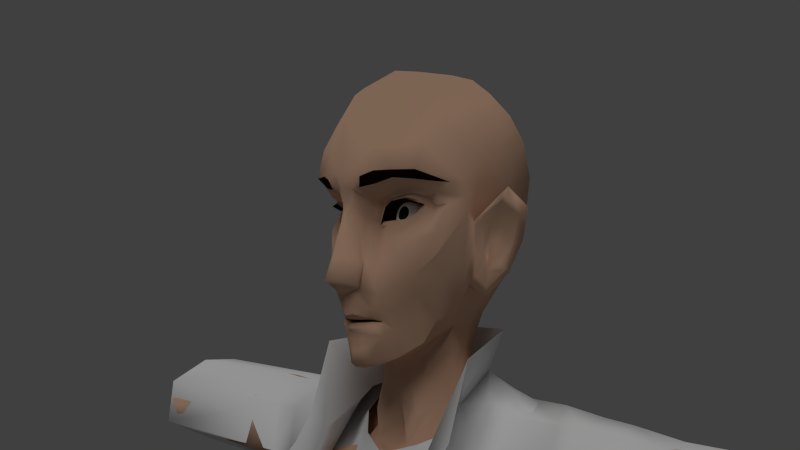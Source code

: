 # Source: JeanLuc12.blend  (saved by Blender 2.72.0; exported with 4.5.12 LTS)
import bpy
from mathutils import Matrix  # noqa: F401  (used for matrix-valued properties, if any)

bpy.ops.wm.read_factory_settings(use_empty=True)
scene = bpy.context.scene
scene.name = 'Scene'

# ---- collections
col_collection_1 = bpy.data.collections.new('Collection 1'); scene.collection.children.link(col_collection_1)

# ---- materials (node trees are filled in below, after node groups)
mat_sclere = bpy.data.materials.new('sclere')
mat_sclere.alpha_threshold = 0.0
mat_sclere.roughness = 0.5
mat_pupille = bpy.data.materials.new('Pupille')
mat_pupille.alpha_threshold = 0.0
mat_pupille.roughness = 0.5
mat_lapeaudejeanluc = bpy.data.materials.new('lapeaudeJeanLuc')
mat_lapeaudejeanluc.alpha_threshold = 0.0
mat_lapeaudejeanluc.roughness = 0.5
mat_lespoilsdejeanluc = bpy.data.materials.new('lespoilsdeJeanLuc')
mat_lespoilsdejeanluc.alpha_threshold = 0.0
mat_lespoilsdejeanluc.roughness = 0.5

# ---- material node trees
mat_sclere.use_nodes = True; mat_sclere.node_tree.nodes.clear()
_N = mat_sclere.node_tree.nodes; _L = mat_sclere.node_tree.links
n0 = _N.new('ShaderNodeOutputMaterial'); n0.name = 'Material Output'; n0.location = (300, 300)
n1 = _N.new('ShaderNodeBsdfDiffuse'); n1.name = 'Diffuse BSDF'; n1.location = (10, 300)
n1.inputs[0].default_value = (1.0, 1.0, 1.0, 1.0)
_L.new(n1.outputs[0], n0.inputs[0])
n0.is_active_output = True
mat_pupille.use_nodes = True; mat_pupille.node_tree.nodes.clear()
_N = mat_pupille.node_tree.nodes; _L = mat_pupille.node_tree.links
n0 = _N.new('ShaderNodeOutputMaterial'); n0.name = 'Material Output'; n0.location = (300, 300)
n1 = _N.new('ShaderNodeBsdfDiffuse'); n1.name = 'Diffuse BSDF'; n1.location = (10, 300)
n1.inputs[0].default_value = (0.005521, 0.02721, 0.0169, 1.0)
_L.new(n1.outputs[0], n0.inputs[0])
n0.is_active_output = True
mat_lapeaudejeanluc.use_nodes = True; mat_lapeaudejeanluc.node_tree.nodes.clear()
_N = mat_lapeaudejeanluc.node_tree.nodes; _L = mat_lapeaudejeanluc.node_tree.links
n0 = _N.new('ShaderNodeOutputMaterial'); n0.name = 'Material Output'; n0.location = (874, 285)
n1 = _N.new('ShaderNodeBsdfToon'); n1.name = 'Toon BSDF'; n1.location = (93, 490)
n1.inputs[0].default_value = (0.7253, 0.4505, 0.3074, 1.0)
n1.inputs[1].default_value = 0.8245
_L.new(n1.outputs[0], n0.inputs[0])
n0.is_active_output = True
mat_lespoilsdejeanluc.use_nodes = True; mat_lespoilsdejeanluc.node_tree.nodes.clear()
_N = mat_lespoilsdejeanluc.node_tree.nodes; _L = mat_lespoilsdejeanluc.node_tree.links
n0 = _N.new('ShaderNodeOutputMaterial'); n0.name = 'Material Output'; n0.location = (300, 300)
n1 = _N.new('ShaderNodeBsdfDiffuse'); n1.name = 'Diffuse BSDF'; n1.location = (100, 300)
n1.inputs[0].default_value = (0.01341, 0.005069, 0.003096, 1.0)
_L.new(n1.outputs[0], n0.inputs[0])
n0.is_active_output = True

# ---- world
world_world = bpy.data.worlds.new('World'); scene.world = world_world
world_world.color = (0.05088, 0.05088, 0.05088)
world_world.use_sun_shadow = False
world_world.sun_shadow_jitter_overblur = 0.0
world_world.cycles.sampling_method = 'MANUAL'
world_world.cycles.sample_map_resolution = 256

# ---- cameras
cam_camera = bpy.data.cameras.new('Camera')
cam_camera.clip_end = 100.0
cam_camera.lens = 35.0
cam_camera.sensor_width = 32.0
cam_camera.sensor_height = 18.0
cam_camera.ortho_scale = 7.314
cam_camera.dof.focus_distance = 0.0

# ---- lights
light_lamp = bpy.data.lights.new('Lamp', 'SUN')
light_lamp.transmission_factor = 0.0
light_lamp.cutoff_distance = 30.0
light_lamp.angle = 0.8524
light_lamp.energy = 1.0
light_lamp.shadow_buffer_clip_start = 1.001
light_lamp.shadow_soft_size = 0.454
light_lamp.shadow_cascade_max_distance = 1000.0
light_lamp.cycles.use_multiple_importance_sampling = False

# ---- meshes
me_torus_002 = bpy.data.meshes.new('Torus.002')
me_torus_002.from_pydata([(0.9846, -0.01697, -4.163), (0.0, -0.9756, -4.181), (0.9593, -0.654, -4.158), (0.4326, 0.2536, -4.18), (0.6776, -0.9228, -4.18), (1.177, 0.07468, -4.859), (0.0, 0.4614, -4.704), (0.0, -0.9698, -4.679), (1.251, -0.3489, -4.799), (0.3541, -1.04, -4.722), (0.804, -0.8455, -4.821), (0.4838, 0.351, -4.689), (0.5054, -0.9739, -4.719), (0.08662, -0.02388, -5.782), (0.0, 0.4017, -5.339), (0.0, -0.809, -5.547), (0.04587, -0.4295, -5.646), (0.1891, -0.9221, -5.303), (0.1611, -1.002, -4.658), (0.5161, 0.4057, -5.097), (0.1615, -1.003, -4.186), (0.3597, -1.006, -5.043), (0.03043, -0.000293, -5.667), (0.0, 0.4428, -5.067), (0.2726, -1.004, -4.981), (0.0, -0.9214, -5.32), (0.1704, -0.9643, -5.2), (0.0, -0.9676, -4.966), (0.4162, -1.017, -5.123), (0.2304, -0.8211, -5.332), (0.07986, 0.1936, -5.531), (0.8422, 0.2824, -5.386), (0.1132, -0.7959, -5.502), (0.0318, -0.4154, -5.613), (0.2639, 0.1691, -5.724), (0.1633, 0.3634, -5.381), (0.8113, 0.251, -4.795), (0.6609, 0.1447, -4.176), (0.1701, 0.4466, -5.043), (0.1429, 0.4334, -4.691), (0.1682, 0.3304, -4.203), (0.0, -0.413, -5.607), (0.05929, -0.7984, -5.5), (0.0, 0.005499, -5.651), (0.0, 0.1776, -5.525), (0.05906, -0.9344, -5.335), (0.126, -0.9921, -4.988), (0.4132, 0.3031, -4.412), (0.0, -0.9737, -4.419), (1.243, -0.3867, -4.759), (0.8263, -0.758, -4.7), (0.6479, -0.9211, -4.643), (1.001, -0.6908, -4.48), (0.6264, -0.8966, -4.459), (1.189, -0.371, -4.48), (1.077, 0.1689, -5.524), (1.247, -0.3251, -5.249), (0.4816, -1.074, -5.409), (0.9784, -0.8612, -5.251), (0.3978, 0.1517, -5.858), (0.07114, -0.03259, -5.881), (0.04766, -0.4246, -5.71), (0.2818, -0.8659, -5.469), (0.1237, -0.7842, -5.619), (0.0, 0.3689, -4.153), (1.149, -0.301, -4.168), (0.413, -1.067, -4.172), (0.8914, -0.6736, -4.425), (0.5854, -0.9445, -4.411), (1.123, 0.02712, -4.418), (0.0, 0.4159, -4.421), (0.3847, -1.061, -4.406), (1.23, -0.3106, -4.431), (0.7155, 0.1962, -4.405), (0.1614, -1.003, -4.406), (0.1643, 0.3792, -4.417), (1.002, -0.8609, -5.734), (1.285, -0.3255, -5.669), (0.08694, -0.0723, -6.396), (1.069, 0.08349, -6.041), (0.07496, -0.4204, -5.88), (0.1771, -0.7756, -5.877), (0.3326, 0.1237, -6.129), (0.2994, -0.922, -5.786), (0.5481, -0.9985, -5.739), (0.996, -0.9651, -10.6), (1.229, -0.5251, -10.6), (0.2203, -0.317, -10.64), (1.061, -0.1568, -10.62), (0.231, -0.6031, -10.61), (0.3161, -0.895, -10.61), (0.4455, -0.1283, -10.63), (0.4174, -1.015, -10.6), (0.6217, -1.032, -10.6), (0.3488, 0.0445, -7.636), (0.9338, -0.02094, -7.94), (0.5249, -1.075, -7.716), (0.2847, -0.9435, -7.462), (0.1778, -0.8031, -7.395), (0.1204, -0.4625, -7.337), (0.2013, -0.1387, -7.499), (1.231, -0.5171, -7.868), (0.8844, -0.829, -7.687), (0.9648, -0.02577, -8.728), (0.3189, -0.961, -9.302), (0.1142, -0.8255, -9.347), (0.1514, -0.4967, -9.244), (0.901, -0.7893, -8.903), (0.3972, -0.01475, -8.546), (0.5638, -0.9382, -9.092), (0.2427, -0.1909, -8.678), (1.088, -0.421, -8.74), (0.355, 0.00579, -7.935), (0.5824, -1.041, -8.36), (0.1986, -0.1504, -8.094), (1.185, -0.3893, -8.157), (0.9484, -0.02691, -8.326), (0.3612, -0.9517, -8.216), (0.257, -0.8137, -8.237), (0.223, -0.4787, -8.175), (0.8978, -0.7964, -8.211), (0.3583, 0.07736, -7.783), (0.5331, -0.9715, -7.865), (0.2184, -0.1383, -7.747), (1.136, -0.3798, -7.97), (0.9403, 0.02729, -8.179), (0.3933, -0.9471, -7.706), (0.2619, -0.8078, -7.638), (0.2181, -0.4697, -7.593), (0.8879, -0.889, -7.958), (0.9568, 0.04349, -8.641), (0.3781, -0.9145, -8.915), (0.2079, -0.8197, -9.125), (0.2295, -0.4879, -8.621), (0.9135, -0.7597, -8.57), (0.3412, 0.07509, -8.315), (0.66, -0.9478, -8.659), (0.273, -0.1628, -8.526), (1.124, -0.4118, -8.445)], [], [(78, 80, 61, 60), (35, 14, 23, 38), (12, 9, 24, 21), (58, 76, 77, 56), (18, 7, 27, 46), (58, 10, 28, 57), (46, 27, 25, 45), (21, 24, 26, 17), (39, 11, 19, 38), (21, 17, 29, 28), (21, 28, 10, 12), (31, 36, 5, 55), (31, 19, 11, 36), (26, 45, 42, 17), (45, 25, 15, 42), (24, 46, 45, 26), (16, 32, 42, 33), (9, 18, 46, 24), (31, 34, 30, 35), (34, 13, 22, 30), (13, 16, 33, 22), (6, 39, 38, 23), (31, 35, 38, 19), (42, 32, 29, 17), (42, 15, 41, 33), (22, 33, 41, 43), (30, 22, 43, 44), (35, 30, 44, 14), (59, 34, 31, 55), (60, 13, 34, 59), (61, 16, 13, 60), (62, 29, 32, 63), (63, 32, 16, 61), (12, 10, 50, 51), (10, 8, 49, 50), (50, 52, 53, 51), (49, 54, 52, 50), (57, 84, 76, 58), (8, 10, 58, 56), (5, 8, 56, 55), (56, 77, 79, 55), (61, 80, 81, 63), (82, 78, 60, 59), (28, 29, 62, 57), (63, 81, 83, 62), (62, 83, 84, 57), (67, 68, 53, 52), (47, 73, 36, 11), (75, 47, 11, 39), (68, 71, 9, 12), (69, 72, 8, 5), (74, 48, 7, 18), (72, 67, 52, 54), (36, 73, 69, 5), (71, 74, 18, 9), (70, 75, 39, 6), (8, 72, 54, 49), (68, 12, 51, 53), (2, 4, 68, 67), (3, 37, 73, 47), (40, 3, 47, 75), (4, 66, 71, 68), (0, 65, 72, 69), (20, 1, 48, 74), (65, 2, 67, 72), (73, 37, 0, 69), (66, 20, 74, 71), (64, 40, 75, 70), (79, 82, 59, 55), (108, 103, 88, 91), (109, 104, 92, 93), (104, 105, 90, 92), (105, 106, 89, 90), (110, 108, 91, 87), (106, 110, 87, 89), (111, 107, 85, 86), (103, 111, 86, 88), (107, 109, 93, 85), (82, 79, 95, 94), (84, 83, 97, 96), (83, 81, 98, 97), (81, 80, 99, 98), (78, 82, 94, 100), (80, 78, 100, 99), (77, 76, 102, 101), (79, 77, 101, 95), (76, 84, 96, 102), (135, 130, 103, 108), (136, 131, 104, 109), (131, 132, 105, 104), (132, 133, 106, 105), (137, 135, 108, 110), (133, 137, 110, 106), (138, 134, 107, 111), (130, 138, 111, 103), (134, 136, 109, 107), (121, 125, 116, 112), (122, 126, 117, 113), (126, 127, 118, 117), (127, 128, 119, 118), (123, 121, 112, 114), (128, 123, 114, 119), (124, 129, 120, 115), (125, 124, 115, 116), (129, 122, 113, 120), (94, 95, 125, 121), (96, 97, 126, 122), (97, 98, 127, 126), (98, 99, 128, 127), (100, 94, 121, 123), (99, 100, 123, 128), (101, 102, 129, 124), (95, 101, 124, 125), (102, 96, 122, 129), (112, 116, 130, 135), (113, 117, 131, 136), (117, 118, 132, 131), (118, 119, 133, 132), (114, 112, 135, 137), (119, 114, 137, 133), (115, 120, 134, 138), (116, 115, 138, 130), (120, 113, 136, 134)])
me_torus_002.polygons.foreach_set('use_smooth', [True] * 123)
me_torus_002.use_remesh_preserve_volume = False
me_torus_002.use_remesh_preserve_attributes = False
me_torus_002.use_mirror_vertex_groups = False
me_torus_002.update()
me_torus_001 = bpy.data.meshes.new('Torus.001')
me_torus_001.from_pydata([(0.6631, -0.1128, -0.2823), (0.4313, 0.2956, -0.2248), (0.0, 0.4375, -0.2437), (0.0, 0.5607, -1.794), (1.087, 0.3185, -1.626), (0.5636, 0.3876, -0.3281), (0.0, 0.4773, -0.5144), (1.227, -0.1702, -1.805), (0.9098, -0.137, -0.3435), (1.114, -0.5308, -1.739), (0.4879, 0.4898, -1.686), (1.335, -0.3221, -0.6799), (1.933, -0.2021, -0.6132), (1.439, 0.334, -1.31), (1.463, 0.4055, -0.3956), (1.453, 0.01638, -1.382), (1.631, 0.05749, -0.3859), (1.534, -0.3646, -1.172), (1.875, 0.3709, -1.137), (1.833, 0.4166, -0.4447), (1.874, 0.0206, -1.243), (1.914, 0.07505, -0.4265), (1.939, -0.257, -1.037), (0.4641, 0.5199, -1.047), (0.0, 0.5573, -1.159), (1.025, 0.5148, -0.8167), (1.536, 0.5628, -0.8234), (1.885, 0.5864, -0.7727), (1.432, -0.5121, -5.585), (1.492, -0.1667, -5.584), (1.122, 0.1812, -5.645), (0.0, 0.4532, -5.642), (0.5461, 0.4018, -5.668), (0.894, -0.7275, -1.872), (0.7407, -0.5142, -0.8819), (0.6514, -0.3184, -0.4888), (1.218, -0.7119, -5.606), (1.255, 0.3482, -1.459), (1.246, 0.3941, -0.3773), (1.37, -0.02738, -0.3635), (1.258, -0.4132, -1.391), (1.302, -0.1162, -1.532), (1.233, 0.5281, -0.7735), (1.226, -0.1861, -3.007), (0.0, 0.5099, -3.157), (1.136, -0.56, -3.079), (0.9919, 0.2345, -2.994), (0.4501, 0.4154, -3.049), (0.8964, -0.7307, -3.137), (0.4999, -0.2268, -0.2988), (0.3103, 0.2354, -0.1404), (0.0, 0.4767, -0.1644), (1.616, -0.2352, -0.614), (0.5442, -0.8452, -1.31), (0.5686, -0.7357, -0.7793), (0.5777, -0.6164, -0.5835), (1.141, -0.8543, -5.622), (0.7278, -0.8421, -3.222), (1.875, 0.3709, -1.137), (1.833, 0.4166, -0.4447), (1.874, 0.0206, -1.243), (1.914, 0.07505, -0.4265), (1.939, -0.257, -1.037), (1.885, 0.5864, -0.7727), (3.875, 0.3278, -1.13), (3.833, 0.3657, -0.4367), (3.878, 0.01169, -1.243), (3.918, 0.05569, -0.4256), (3.944, -0.3661, -1.046), (3.88, 0.5055, -0.76), (1.223, -0.06472, -0.3617), (1.223, -0.06472, -0.3617), (0.9374, 0.3669, -0.3305), (1.031, -0.3639, -0.768), (1.933, -0.2021, -0.6132), (3.938, -0.3113, -0.6216), (0.7954, -0.4276, 0.04738), (0.4029, 0.3065, 0.1659), (0.0, 0.6429, 0.1221), (1.186, -1.014, -1.286), (0.7693, -0.7632, -0.6884), (0.7899, -0.6019, -0.474), (1.246, -0.9621, -5.599), (0.8057, -0.9632, -3.093)], [], [(2, 51, 50, 1), (1, 0, 8, 5), (73, 9, 40, 11), (16, 52, 12, 21), (24, 23, 10, 3), (5, 8, 71, 72), (42, 38, 14, 26), (52, 17, 22, 12), (38, 39, 16, 14), (41, 37, 13, 15), (40, 41, 15, 17), (26, 14, 19, 27), (33, 9, 73, 34), (14, 16, 21, 19), (15, 13, 18, 20), (17, 15, 20, 22), (2, 1, 5, 6), (10, 23, 25, 4), (37, 42, 26, 13), (13, 26, 27, 18), (44, 47, 32, 31), (43, 45, 28, 29), (46, 43, 29, 30), (47, 46, 30, 32), (0, 35, 34, 8), (45, 48, 36, 28), (25, 72, 38, 42), (34, 54, 53, 33), (72, 71, 39, 38), (7, 4, 37, 41), (9, 7, 41, 40), (4, 25, 42, 37), (70, 73, 11, 39), (3, 10, 47, 44), (7, 9, 45, 43), (4, 7, 43, 46), (10, 4, 46, 47), (9, 33, 48, 45), (48, 33, 53, 57), (36, 48, 57, 56), (12, 22, 62, 74), (34, 35, 55, 54), (35, 0, 49, 55), (6, 5, 23, 24), (39, 11, 52, 16), (0, 1, 50, 49), (74, 62, 68, 75), (18, 27, 63, 58), (27, 19, 59, 63), (19, 21, 61, 59), (20, 18, 58, 60), (22, 20, 60, 62), (58, 63, 69, 64), (63, 59, 65, 69), (59, 61, 67, 65), (60, 58, 64, 66), (62, 60, 66, 68), (25, 23, 5, 72), (73, 70, 8, 34), (21, 12, 74, 61), (61, 74, 75, 67), (11, 40, 17, 52), (57, 53, 79, 83), (56, 57, 83, 82), (53, 54, 80, 79), (54, 55, 81, 80), (55, 49, 76, 81), (50, 51, 78, 77), (49, 50, 77, 76)])
me_torus_001.polygons.foreach_set('use_smooth', [True] * 69)
me_torus_001.use_remesh_preserve_volume = False
me_torus_001.use_remesh_preserve_attributes = False
me_torus_001.use_mirror_vertex_groups = False
me_torus_001.update()
me_sphere_002 = bpy.data.meshes.new('Sphere.002')
me_sphere_002.from_pydata([(-0.08959, -0.1883, -0.005677), (-0.1732, -0.1732, -1.192e-07), (-0.2263, -0.09374, -1.192e-07), (-0.2449, -5.96e-08, -1.192e-07), (-0.2263, 0.09374, -1.192e-07), (-0.1732, 0.1732, -1.192e-07), (-0.09374, 0.2263, -1.192e-07), (-0.07066, -0.1888, 0.08837), (-0.1225, -0.1732, 0.1225), (-0.16, -0.09374, 0.16), (-0.1732, -5.96e-08, 0.1732), (-0.16, 0.09374, 0.16), (-0.1225, 0.1732, 0.1225), (-0.06628, 0.2263, 0.06628), (3.329e-05, -0.1888, 0.125), (5.96e-08, -0.1732, 0.1732), (5.96e-08, -0.09374, 0.2263), (5.96e-08, -5.96e-08, 0.2449), (5.96e-08, 0.09374, 0.2263), (5.96e-08, 0.1732, 0.1732), (5.96e-08, 0.2263, 0.09374), (3.327e-05, -0.2159, -0.0001267), (0.07073, -0.1888, 0.08837), (0.1225, -0.1732, 0.1225), (0.16, -0.09374, 0.16), (0.1732, -5.96e-08, 0.1732), (0.16, 0.09374, 0.16), (0.1225, 0.1732, 0.1225), (0.06628, 0.2263, 0.06628), (0.09111, -0.1888, -0.0001267), (0.1732, -0.1732, -1.192e-07), (0.2263, -0.09374, -1.192e-07), (0.2449, -5.96e-08, -1.192e-07), (0.2263, 0.09374, -1.192e-07), (0.1732, 0.1732, -1.192e-07), (0.09374, 0.2263, -1.192e-07), (5.96e-08, 0.2449, -1.192e-07), (0.07073, -0.1888, -0.08862), (0.1225, -0.1732, -0.1225), (0.16, -0.09374, -0.16), (0.1732, -5.96e-08, -0.1732), (0.16, 0.09374, -0.16), (0.1225, 0.1732, -0.1225), (0.06628, 0.2263, -0.06628), (3.329e-05, -0.1888, -0.1253), (5.96e-08, -0.1732, -0.1732), (5.96e-08, -0.09374, -0.2263), (5.96e-08, -5.96e-08, -0.2449), (5.96e-08, 0.09374, -0.2263), (5.96e-08, 0.1732, -0.1732), (5.96e-08, 0.2263, -0.09374), (-0.07066, -0.1888, -0.08862), (-0.1225, -0.1732, -0.1225), (-0.16, -0.09374, -0.16), (-0.1732, -5.96e-08, -0.1732), (-0.16, 0.09374, -0.16), (-0.1225, 0.1732, -0.1225), (-0.06628, 0.2263, -0.06628)], [], [(6, 5, 12, 13), (5, 4, 11, 12), (4, 3, 10, 11), (3, 2, 9, 10), (2, 1, 8, 9), (1, 0, 7, 8), (13, 12, 19, 20), (12, 11, 18, 19), (11, 10, 17, 18), (10, 9, 16, 17), (9, 8, 15, 16), (8, 7, 14, 15), (20, 19, 27, 28), (19, 18, 26, 27), (18, 17, 25, 26), (17, 16, 24, 25), (16, 15, 23, 24), (15, 14, 22, 23), (28, 27, 34, 35), (27, 26, 33, 34), (26, 25, 32, 33), (25, 24, 31, 32), (24, 23, 30, 31), (23, 22, 29, 30), (35, 34, 42, 43), (34, 33, 41, 42), (33, 32, 40, 41), (32, 31, 39, 40), (31, 30, 38, 39), (30, 29, 37, 38), (43, 42, 49, 50), (42, 41, 48, 49), (41, 40, 47, 48), (40, 39, 46, 47), (39, 38, 45, 46), (38, 37, 44, 45), (50, 49, 56, 57), (49, 48, 55, 56), (48, 47, 54, 55), (47, 46, 53, 54), (46, 45, 52, 53), (45, 44, 51, 52), (36, 6, 13), (0, 21, 7), (36, 13, 20), (7, 21, 14), (36, 20, 28), (14, 21, 22), (36, 28, 35), (22, 21, 29), (36, 35, 43), (29, 21, 37), (36, 43, 50), (37, 21, 44), (36, 50, 57), (44, 21, 51), (36, 57, 6), (57, 56, 5, 6), (56, 55, 4, 5), (55, 54, 3, 4), (54, 53, 2, 3), (53, 52, 1, 2), (52, 51, 0, 1), (51, 21, 0)])
me_sphere_002.polygons.foreach_set('use_smooth', [True] * 64)
me_sphere_002.polygons.foreach_set('material_index', [0, 0, 0, 0, 0, 0, 0, 0, 0, 0, 0, 0, 0, 0, 0, 0, 0, 0, 0, 0, 0, 0, 0, 0, 0, 0, 0, 0, 0, 0, 0, 0, 0, 0, 0, 0, 0, 0, 0, 0, 0, 0, 0, 1, 0, 1, 0, 1, 0, 1, 0, 1, 0, 1, 0, 1, 0, 0, 0, 0, 0, 0, 0, 1])
me_sphere_002.materials.append(mat_sclere)
me_sphere_002.materials.append(mat_pupille)
me_sphere_002.use_remesh_preserve_volume = False
me_sphere_002.use_remesh_preserve_attributes = False
me_sphere_002.use_mirror_vertex_groups = False
me_sphere_002.update()
me_sphere_001 = bpy.data.meshes.new('Sphere.001')
me_sphere_001.from_pydata([(-0.08959, -0.1883, -0.005677), (-0.1732, -0.1732, -1.192e-07), (-0.2263, -0.09374, -1.192e-07), (-0.2449, -5.96e-08, -1.192e-07), (-0.2263, 0.09374, -1.192e-07), (-0.1732, 0.1732, -1.192e-07), (-0.09374, 0.2263, -1.192e-07), (-0.07066, -0.1888, 0.08837), (-0.1225, -0.1732, 0.1225), (-0.16, -0.09374, 0.16), (-0.1732, -5.96e-08, 0.1732), (-0.16, 0.09374, 0.16), (-0.1225, 0.1732, 0.1225), (-0.06628, 0.2263, 0.06628), (3.329e-05, -0.1888, 0.125), (5.96e-08, -0.1732, 0.1732), (5.96e-08, -0.09374, 0.2263), (5.96e-08, -5.96e-08, 0.2449), (5.96e-08, 0.09374, 0.2263), (5.96e-08, 0.1732, 0.1732), (5.96e-08, 0.2263, 0.09374), (3.327e-05, -0.2159, -0.0001267), (0.07073, -0.1888, 0.08837), (0.1225, -0.1732, 0.1225), (0.16, -0.09374, 0.16), (0.1732, -5.96e-08, 0.1732), (0.16, 0.09374, 0.16), (0.1225, 0.1732, 0.1225), (0.06628, 0.2263, 0.06628), (0.09111, -0.1888, -0.0001267), (0.1732, -0.1732, -1.192e-07), (0.2263, -0.09374, -1.192e-07), (0.2449, -5.96e-08, -1.192e-07), (0.2263, 0.09374, -1.192e-07), (0.1732, 0.1732, -1.192e-07), (0.09374, 0.2263, -1.192e-07), (5.96e-08, 0.2449, -1.192e-07), (0.07073, -0.1888, -0.08862), (0.1225, -0.1732, -0.1225), (0.16, -0.09374, -0.16), (0.1732, -5.96e-08, -0.1732), (0.16, 0.09374, -0.16), (0.1225, 0.1732, -0.1225), (0.06628, 0.2263, -0.06628), (3.329e-05, -0.1888, -0.1253), (5.96e-08, -0.1732, -0.1732), (5.96e-08, -0.09374, -0.2263), (5.96e-08, -5.96e-08, -0.2449), (5.96e-08, 0.09374, -0.2263), (5.96e-08, 0.1732, -0.1732), (5.96e-08, 0.2263, -0.09374), (-0.07066, -0.1888, -0.08862), (-0.1225, -0.1732, -0.1225), (-0.16, -0.09374, -0.16), (-0.1732, -5.96e-08, -0.1732), (-0.16, 0.09374, -0.16), (-0.1225, 0.1732, -0.1225), (-0.06628, 0.2263, -0.06628)], [], [(6, 5, 12, 13), (5, 4, 11, 12), (4, 3, 10, 11), (3, 2, 9, 10), (2, 1, 8, 9), (1, 0, 7, 8), (13, 12, 19, 20), (12, 11, 18, 19), (11, 10, 17, 18), (10, 9, 16, 17), (9, 8, 15, 16), (8, 7, 14, 15), (20, 19, 27, 28), (19, 18, 26, 27), (18, 17, 25, 26), (17, 16, 24, 25), (16, 15, 23, 24), (15, 14, 22, 23), (28, 27, 34, 35), (27, 26, 33, 34), (26, 25, 32, 33), (25, 24, 31, 32), (24, 23, 30, 31), (23, 22, 29, 30), (35, 34, 42, 43), (34, 33, 41, 42), (33, 32, 40, 41), (32, 31, 39, 40), (31, 30, 38, 39), (30, 29, 37, 38), (43, 42, 49, 50), (42, 41, 48, 49), (41, 40, 47, 48), (40, 39, 46, 47), (39, 38, 45, 46), (38, 37, 44, 45), (50, 49, 56, 57), (49, 48, 55, 56), (48, 47, 54, 55), (47, 46, 53, 54), (46, 45, 52, 53), (45, 44, 51, 52), (36, 6, 13), (0, 21, 7), (36, 13, 20), (7, 21, 14), (36, 20, 28), (14, 21, 22), (36, 28, 35), (22, 21, 29), (36, 35, 43), (29, 21, 37), (36, 43, 50), (37, 21, 44), (36, 50, 57), (44, 21, 51), (36, 57, 6), (57, 56, 5, 6), (56, 55, 4, 5), (55, 54, 3, 4), (54, 53, 2, 3), (53, 52, 1, 2), (52, 51, 0, 1), (51, 21, 0)])
me_sphere_001.polygons.foreach_set('use_smooth', [True] * 64)
me_sphere_001.polygons.foreach_set('material_index', [0, 0, 0, 0, 0, 0, 0, 0, 0, 0, 0, 0, 0, 0, 0, 0, 0, 0, 0, 0, 0, 0, 0, 0, 0, 0, 0, 0, 0, 0, 0, 0, 0, 0, 0, 0, 0, 0, 0, 0, 0, 0, 0, 1, 0, 1, 0, 1, 0, 1, 0, 1, 0, 1, 0, 1, 0, 0, 0, 0, 0, 0, 0, 1])
me_sphere_001.materials.append(mat_sclere)
me_sphere_001.materials.append(mat_pupille)
me_sphere_001.use_remesh_preserve_volume = False
me_sphere_001.use_remesh_preserve_attributes = False
me_sphere_001.use_mirror_vertex_groups = False
me_sphere_001.update()
me_cube_004 = bpy.data.meshes.new('Cube.004')
me_cube_004.from_pydata([(0.5877, 0.8202, 0.5424), (0.7752, 0.8891, 2.088), (0.7938, 0.7393, 1.424), (0.1052, 0.09637, 0.8884), (0.2931, 0.312, 2.068), (0.7369, 0.6785, 1.107), (0.1093, 0.3369, 2.359), (0.1891, 0.2504, 0.8344), (0.1435, 0.2683, 0.8154), (0.6657, 1.003, 0.6495), (0.842, 0.9559, 1.472), (0.1003, 0.2504, 1.692), (0.7503, 0.6788, 1.636), (0.4134, 0.668, 0.2685), (0.5585, 0.5119, 0.8813), (0.2378, 0.8397, 0.209), (0.6005, 0.5398, 1.677), (0.3067, 0.5873, 0.1913), (0.2814, 0.412, 2.352), (0.1135, 0.2515, 0.73), (0.2324, 0.3836, 1.598), (0.782, 0.7597, 1.536), (0.8284, 0.9378, 1.61), (0.2253, 0.3573, 0.6355), (0.8186, 0.9221, 1.745), (0.7096, 0.7849, 0.8943), (0.7771, 0.966, 1.031), (0.5275, 0.5895, 0.7604), (0.3312, 0.4551, 0.5811), (0.2842, 0.4288, 0.5331), (0.2073, 0.3695, 0.5612), (0.07113, 0.2473, 0.657), (0.2686, 0.4407, 0.3904), (0.7577, 0.642, 1.287), (0.7048, 0.5889, 1.345), (0.2305, 0.4045, 1.104), (0.5153, 0.4529, 1.217), (0.1792, 0.3133, 1.065), (0.55, 0.4719, 1.096), (0.3125, 0.3621, 0.7469), (0.07184, 0.1481, 1.107), (0.04073, 0.2368, 1.451), (0.7995, 0.7874, 1.729), (0.1472, 0.2486, 1.869), (0.1448, 0.2951, 1.05), (0.06739, 0.2796, 1.559), (0.3725, 0.2802, 1.837), (0.3704, 0.3107, 1.726), (0.2385, 0.2317, 1.795), (0.2009, 0.2568, 1.701), (0.7789, 0.7021, 1.729), (0.6931, 0.5751, 2.071), (0.7076, 0.4724, 1.832), (0.6337, 0.4927, 1.758), (0.6915, 0.7512, 2.221), (0.6051, 0.6488, 1.544), (0.525, 0.5099, 1.594), (0.3123, 0.4662, 1.531), (0.6223, 0.6491, 1.534), (0.5826, 0.6017, 1.44), (0.2246, 0.4737, 1.365), (0.4991, 0.5202, 1.374), (0.1091, 0.4022, 1.446), (0.05482, 0.2276, 1.355), (0.09268, 0.328, 1.414), (0.15, 0.4546, 1.421), (0.2346, 0.4817, 1.383), (0.5899, 0.5732, 1.547), (0.5477, 0.4872, 1.573), (0.3206, 0.4531, 1.528), (0.5777, 0.5998, 1.461), (0.2302, 0.4707, 1.381), (0.4898, 0.5093, 1.396), (0.2388, 0.4687, 1.396), (0.6144, 0.6304, 1.532), (0.1142, 0.3408, 0.4084), (0.1519, 0.3211, 0.5895), (0.5321, 0.6768, 0.5489), (0.3485, 0.5227, 0.4401), (0.06147, 0.2647, 0.5935), (0.2298, 0.3814, 0.4807), (0.1018, 0.3186, 0.4554), (0.2849, 0.4406, 0.5002), (0.08694, 0.3321, 0.5039), (0.1904, 0.3824, 0.509), (0.1594, 0.3358, 0.5557), (0.06467, 0.2696, 0.5831), (0.193, 0.3731, 0.5492), (0.2649, 0.4365, 0.5173), (0.2584, 0.4252, 0.5123), (0.4134, 0.3966, 1.645), (0.5531, 0.327, 1.834), (0.5499, 0.5472, 2.351), (0.5375, 0.3883, 2.104), (0.5179, 0.374, 1.771), (0.4084, 0.4657, 1.575), (0.4287, 0.4379, 1.576), (0.1095, 0.3337, 0.5329), (0.1571, 0.3735, 0.5347), (0.1853, 0.4097, 0.5159), (0.1053, 0.403, 0.516), (0.1588, 0.471, 0.122), (0.1424, 0.3946, 0.1712), (0.09926, 0.3426, 0.3538), (0.6636, 0.5915, 1.391), (0.6761, 0.7369, 1.534), (0.2711, 0.4623, 1.567), (0.2067, 0.4833, 1.339), (0.5092, 0.4651, 1.286), (0.6432, 0.6729, 1.609), (0.5395, 0.566, 1.642), (0.1882, 0.4982, 1.407), (0.4135, 0.4835, 1.603), (0.5923, 0.6483, 1.543), (0.5226, 0.5273, 1.586), (0.3358, 0.4752, 1.531), (0.2577, 0.4765, 1.398), (0.5685, 0.6057, 1.471), (0.492, 0.5273, 1.414), (0.4253, 0.4862, 1.568), (0.6352, 0.7947, 1.563), (0.5226, 0.6091, 1.656), (0.2256, 0.5457, 1.57), (0.1047, 0.5664, 1.312), (0.5967, 0.7232, 1.437), (0.4734, 0.5951, 1.337), (0.3704, 0.5451, 1.628), (0.6497, 0.6919, 1.536), (0.2186, 0.4916, 1.353), (0.5322, 0.5381, 1.619), (0.2069, 0.4917, 1.393), (0.4112, 0.4745, 1.589), (0.6223, 0.5962, 1.414), (0.2928, 0.465, 1.553), (0.5041, 0.523, 1.331), (0.6238, 0.6606, 1.576), (0.4004, 0.5095, 0.6152), (0.348, 0.4289, 1.164), (0.403, 0.3929, 0.9824), (0.4881, 0.7298, 0.3244), (0.3323, 0.4573, 1.367), (0.3324, 0.4547, 1.386), (0.4421, 0.6149, 0.4704), (0.5646, 0.9641, 0.46), (0.3328, 0.441, 1.292), (0.3585, 0.4738, 1.404), (0.2627, 0.578, 1.321), (0.328, 0.4626, 1.332), (0.1878, 0.4177, 0.5276), (0.2541, 0.4496, 0.529), (0.2605, 0.4516, 0.5115), (0.09519, 0.3835, 0.5997), (0.1439, 0.4243, 0.6057), (0.1862, 0.4299, 0.4806), (0.1147, 0.4092, 0.4731), (0.1737, 0.4506, 0.6046), (0.2549, 0.5651, 0.6101), (0.2749, 0.5354, 0.5133), (0.08413, 0.4034, 0.794), (0.1395, 0.455, 0.8148), (0.2241, 0.5987, 0.3568), (0.08101, 0.4961, 0.3706), (0.2412, 0.5968, 0.8127), (0.3479, 0.7497, 0.6924), (0.3398, 0.7341, 0.4488), (0.08334, 0.7617, 0.8551), (0.176, 0.7519, 0.8509), (0.2331, 0.7815, 0.3834), (0.09382, 0.7711, 0.3876), (0.2502, 0.7823, 0.8473), (0.3569, 0.7966, 0.7212), (0.3488, 0.795, 0.4774), (0.09229, 0.7723, 0.5123), (0.0938, 0.7697, 0.7211), (0.1901, 0.3813, 0.3962), (0.1212, 0.3604, 0.2763), (0.1672, 0.3518, 0.4706), (0.1399, 0.3568, 0.5061), (0.1463, 0.4091, 0.5145), (0.1513, 0.4193, 0.4764), (0.1544, 0.5487, 0.3635), (0.1672, 0.7741, 0.3722), (0.2238, 0.7821, 0.4884), (0.2287, 0.7821, 0.7178), (0.8923, 1.404, 0.9319), (1.076, 1.47, 1.516), (0.9876, 1.484, 1.212), (0.7952, 1.02, 1.092), (0.8168, 1.04, 1.384), (0.8535, 1.13, 1.041), (0.8981, 1.3, 1.168), (0.9174, 1.264, 1.013), (0.927, 1.302, 1.344), (0.8322, 1.149, 1.267), (0.8542, 1.127, 1.127), (0.7291, 1.078, 0.8518), (0.6159, 1.093, 0.7177), (0.6504, 1.095, 0.8307), (0.7436, 1.121, 1.446), (0.7484, 1.129, 1.378), (0.8569, 1.42, 0.9447), (1.024, 1.5, 1.532), (0.9492, 1.507, 1.23), (0.6893, 1.182, 1.183), (0.9322, 1.388, 1.38), (0.7475, 1.215, 1.174), (0.8745, 1.379, 1.214), (0.7887, 1.213, 1.315), (0.8314, 1.348, 1.055), (0.7213, 1.186, 1.004), (0.6674, 1.212, 1.184), (1.072, 1.222, 1.689), (1.008, 1.312, 1.656), (0.8118, 1.216, 0.9897), (0.7981, 1.187, 0.7133), (0.7816, 1.204, 0.8062), (0.8138, 1.283, 1.197), (0.8859, 1.297, 1.395), (0.7808, 1.253, 1.013), (0.8746, 1.187, 0.9529), (0.8704, 1.205, 1.335), (0.1571, 1.418, 2.831), (0.2774, 1.577, 2.783), (0.3723, 1.715, 2.652), (0.4403, 1.92, 2.447), (0.4815, 2.067, 2.185), (0.4901, 2.134, 1.839), (0.4543, 2.082, 1.344), (0.3842, 1.88, 0.8913), (0.2735, 0.8875, 2.784), (0.4986, 0.9556, 2.689), (0.6534, 1.085, 2.53), (0.7656, 1.228, 2.314), (0.8047, 1.368, 2.06), (0.8024, 1.436, 1.638), (0.5391, 1.057, 0.469), (0.1209, 0.4921, 0.1084), (0.3021, 0.9337, 0.1927), (0.1802, 0.8579, -0.08037), (0.415, 1.066, 0.1856), (0.2907, 0.9079, -0.01201), (0.201, 0.9205, 0.07941), (0.5508, 1.232, 0.5065), (0.4945, 1.221, 0.2441), (0.31, 1.634, 0.5389), (0.2674, 1.545, 0.2642), (0.3983, 0.9812, -0.1985), (0.2888, 0.8015, -0.3539), (0.1719, 0.8814, 0.1556), (0.4624, 1.18, -0.01527), (0.251, 1.532, -0.01884), (0.5826, 1.3, 0.67), (0.6808, 1.457, 1.194), (0.8145, 1.087, 1.937), (0.7605, 0.9924, 2.2), (0.631, 0.8289, 2.435), (0.4742, 0.6894, 2.59), (0.2392, 0.5418, 2.604), (0.4071, 0.9175, -0.5338), (0.2012, 0.7549, -0.6237), (0.6184, 1.185, -0.2475), (0.3198, 1.594, -0.07518), (0.1654, 0.8416, -0.2795), (0.1544, 0.7798, -0.4462), (0.5529, 0.9763, -0.7846), (0.4487, 0.7503, -0.71), (0.838, 1.245, -0.3888), (4.015, 1.301, -1.249), (0.208, 0.1055, -2.526), (0.2191, 1.921, -2.377), (1.058, 0.3861, -2.694), (1.008, 1.701, -0.3082), (1.264, 0.7777, -0.9313), (1.477, 1.741, -1.806), (0.954, 0.5704, -1.306), (1.418, 0.9225, -2.53), (0.433, 1.912, -1.378), (1.395, 1.815, -0.4013), (1.44, 0.8033, -1.797), (0.9209, 0.3614, -2.252), (1.437, 1.043, -2.19), (0.9988, 1.48, -2.334), (0.4288, 0.2315, -2.326), (0.552, 0.4593, -1.301), (0.4612, 0.3345, -1.912), (0.1615, 0.2912, -1.827), (1.008, 0.5049, -1.89), (0.3691, 0.5486, -0.9842), (1.529, 1.016, -5.775), (0.5741, 1.634, -0.1362), (0.2365, 1.806, -0.4271), (0.8416, 1.366, -3.556), (0.3043, 1.655, -3.655), (0.9386, 1.424, -2.907), (0.2589, 1.79, -2.85), (0.9696, 0.352, -3.255), (0.3126, 0.2121, -3.42), (1.31, 0.9253, -3.186), (0.991, 1.107, -0.6507), (1.316, 1.027, -0.5425), (1.165, 1.289, -0.3393), (1.388, 1.339, -0.3072), (4.649, 1.253, -1.249), (4.312, 1.235, -1.27), (3.664, 1.384, -1.217), (1.332, 0.9584, -3.589), (1.445, 0.8907, -0.8768), (1.564, 0.9078, -1.236), (0.3411, 1.862, -0.9335), (1.814, 1.64, -1.479), (1.4, 0.9883, -1.673), (1.422, 1.003, -1.325), (1.518, 1.362, -1.732), (1.54, 1.147, -1.406), (1.474, 1.116, -1.809), (1.604, 1.413, -1.496), (1.739, 1.777, -0.4157), (3.632, 1.483, -0.5776), (1.743, 1.437, -0.3496), (1.674, 1.174, -0.5142), (1.865, 2.035, -0.8804), (1.462, 1.967, -0.8876), (2.226, 1.073, -0.6956), (2.069, 1.229, -0.5668), (2.141, 1.759, -0.5102), (2.245, 2.037, -0.7868), (2.444, 1.467, -0.3817), (4.323, 1.45, -0.5641), (2.118, 1.542, -0.3528), (4.593, 1.459, -0.6177), (1.926, 1.016, -1.017), (1.913, 1.269, -1.281), (2.099, 1.706, -1.181), (1.805, 1.119, -1.224), (1.953, 1.448, -1.341), (2.212, 1.367, -1.378), (4.637, 1.29, -0.5996), (4.21, 1.825, -0.7216), (4.063, 0.9506, -1.079), (4.102, 1.575, -1.232), (2.447, 1.073, -0.7927), (2.317, 1.016, -1.131), (2.388, 2.034, -1.086), (2.429, 1.943, -0.7635), (2.732, 1.475, -0.3633), (4.021, 1.47, -0.547), (2.498, 1.32, -1.345), (3.681, 1.761, -1.198), (3.635, 1.834, -0.5864), (3.646, 1.008, -1.237), (3.629, 1.132, -0.5688), (4.004, 1.445, -1.264), (4.255, 0.9653, -1.016), (4.306, 1.275, -0.5393), (4.025, 1.156, -1.234), (4.09, 1.107, -0.7249), (4.764, 1.719, -1.179), (4.543, 1.057, -1.25), (4.934, 1.822, -0.8576), (4.299, 1.108, -1.251), (4.016, 1.629, -0.5642), (4.027, 1.31, -0.5298), (4.952, 0.8478, -0.8552), (4.541, 1.833, -0.7902), (4.815, 0.8352, -0.9991), (4.529, 1.559, -1.257), (4.756, 1.449, -1.247), (4.55, 1.627, -0.6359), (3.976, 0.9563, -1.019), (4.056, 1.827, -0.8695), (3.992, 1.708, -1.098), (4.603, 1.728, -1.117), (4.619, 1.857, -0.9344), (4.326, 1.77, -1.081), (4.33, 1.857, -0.9236), (4.34, 1.625, -0.5889), (4.455, 0.9135, -1.036), (4.315, 1.036, -0.6869), (4.411, 1.798, -0.7157), (4.294, 1.041, -1.142), (4.324, 1.362, -1.29), (4.318, 1.556, -1.246), (4.02, 0.9805, -0.8668), (4.494, 0.8982, -0.8414), (4.268, 0.986, -0.8163), (4.538, 0.9943, -0.7634), (4.442, 0.9459, -1.136), (2.998, 1.374, -1.384), (3.169, 1.547, -0.389), (2.963, 0.9097, -1.193), (3.022, 1.033, -0.5965), (3.065, 2.03, -0.5336), (2.99, 1.838, -1.16), (0.1871, 0.604, 0.1542), (0.4858, 2.1, 2.012), (0.7964, 1.103, 1.689), (0.8181, 1.402, 1.848), (0.1775, 2.195, 1.362), (0.1915, 2.258, 1.873), (0.1881, 2.186, 2.217), (0.172, 2.028, 2.468), (0.1455, 1.807, 2.664), (0.1084, 1.647, 2.788), (0.06137, 1.452, 2.832), (0.1069, 0.8596, 2.814), (0.1211, 1.679, 0.5194), (0.1045, 1.587, 0.2435), (0.09809, 1.575, -0.01554), (0.1501, 1.962, 0.8825), (0.09776, 0.4993, 2.618), (0.1249, 1.651, -0.09259), (0.09241, 1.832, -0.4562), (0.2243, 1.716, -0.1639), (0.1692, 1.912, -1.334), (0.0856, 1.893, -2.284), (0.1189, 1.571, -3.595), (0.1012, 1.759, -2.853), (0.1333, 1.875, -0.9235), (0.1898, 2.222, 2.045), (-0.5877, 0.8202, 0.5424), (-0.7752, 0.8891, 2.088), (0.0, 0.3107, 2.335), (-0.7938, 0.7393, 1.424), (-0.1052, 0.09637, 0.8884), (-0.2931, 0.312, 2.068), (-0.7369, 0.6785, 1.107), (0.0001739, 0.2196, 0.7439), (0.0004337, 0.2012, 0.7525), (-0.1093, 0.3369, 2.359), (0.004592, 0.0167, 0.887), (-0.1891, 0.2504, 0.8344), (-0.1435, 0.2683, 0.8154), (-0.6657, 1.003, 0.6495), (-0.842, 0.9559, 1.472), (-0.1003, 0.2504, 1.692), (-0.7503, 0.6788, 1.636), (0.0, 0.2132, 1.699), (-0.4134, 0.668, 0.2685), (-0.5585, 0.5119, 0.8813), (-0.2378, 0.8397, 0.209), (-0.6005, 0.5398, 1.677), (-0.3067, 0.5873, 0.1913), (-0.2814, 0.412, 2.352), (-0.1135, 0.2515, 0.73), (-0.2324, 0.3836, 1.598), (-0.782, 0.7597, 1.536), (-0.8284, 0.9378, 1.61), (-0.2253, 0.3573, 0.6355), (-0.8186, 0.9221, 1.745), (-0.7096, 0.7849, 0.8943), (-0.7771, 0.966, 1.031), (-0.5275, 0.5895, 0.7604), (-0.3312, 0.4551, 0.5811), (-0.2842, 0.4288, 0.5331), (-0.2073, 0.3695, 0.5612), (-0.07113, 0.2473, 0.657), (0.0006155, 0.3463, 0.1029), (-0.2686, 0.4407, 0.3904), (-0.7577, 0.642, 1.287), (-0.7048, 0.5889, 1.345), (-0.2305, 0.4045, 1.104), (-0.5153, 0.4529, 1.217), (-0.1792, 0.3133, 1.065), (-0.55, 0.4719, 1.096), (-0.3125, 0.3621, 0.7469), (0.01601, 0.1109, 1.114), (-0.07184, 0.1481, 1.107), (0.01347, 0.2162, 1.475), (-0.04073, 0.2368, 1.451), (-0.7995, 0.7874, 1.729), (-0.1472, 0.2486, 1.869), (0.0, 0.2174, 1.861), (0.002437, 0.2227, 1.568), (-0.1448, 0.2951, 1.05), (-0.06739, 0.2796, 1.559), (-0.3725, 0.2802, 1.837), (-0.3704, 0.3107, 1.726), (-0.2385, 0.2317, 1.795), (-0.2009, 0.2568, 1.701), (-0.7789, 0.7021, 1.729), (-0.6931, 0.5751, 2.071), (-0.7076, 0.4724, 1.832), (-0.6337, 0.4927, 1.758), (-0.6915, 0.7512, 2.221), (-0.6051, 0.6488, 1.544), (-0.525, 0.5099, 1.594), (-0.3123, 0.4662, 1.531), (-0.6223, 0.6491, 1.534), (-0.5826, 0.6017, 1.44), (-0.2246, 0.4737, 1.365), (-0.4991, 0.5202, 1.374), (-0.1091, 0.4022, 1.446), (0.01217, 0.1862, 1.38), (-0.05482, 0.2276, 1.355), (-0.09268, 0.328, 1.414), (-0.15, 0.4546, 1.421), (-0.2346, 0.4817, 1.383), (-0.5899, 0.5732, 1.547), (-0.5477, 0.4872, 1.573), (-0.3206, 0.4531, 1.528), (-0.5777, 0.5998, 1.461), (-0.2302, 0.4707, 1.381), (-0.4898, 0.5093, 1.396), (-0.2388, 0.4687, 1.396), (-0.6144, 0.6304, 1.532), (0.0, 0.3045, 0.4234), (0.0, 0.2336, 0.718), (-0.1142, 0.3408, 0.4084), (0.003793, 0.2339, 0.6505), (-0.1519, 0.3211, 0.5895), (-0.5321, 0.6768, 0.5489), (-0.3485, 0.5227, 0.4401), (-0.06147, 0.2647, 0.5935), (-0.2298, 0.3814, 0.4807), (0.0, 0.2849, 0.4496), (-0.1018, 0.3186, 0.4554), (0.006751, 0.2299, 0.5772), (-0.2849, 0.4406, 0.5002), (-0.08694, 0.3321, 0.5039), (0.0, 0.2904, 0.4915), (-0.1904, 0.3824, 0.509), (-0.1594, 0.3358, 0.5557), (-0.06467, 0.2696, 0.5831), (0.00663, 0.2282, 0.5714), (-0.193, 0.3731, 0.5492), (-0.2649, 0.4365, 0.5173), (-0.2584, 0.4252, 0.5123), (-0.4134, 0.3966, 1.645), (-0.5531, 0.327, 1.834), (-0.5499, 0.5472, 2.351), (-0.5375, 0.3883, 2.104), (-0.5179, 0.374, 1.771), (-0.4084, 0.4657, 1.575), (-0.4287, 0.4379, 1.576), (-0.1095, 0.3337, 0.5329), (-0.1571, 0.3735, 0.5347), (-0.1853, 0.4097, 0.5159), (0.0, 0.3816, 0.5108), (-0.1053, 0.403, 0.516), (-0.1588, 0.471, 0.122), (-0.1424, 0.3946, 0.1712), (0.0, 0.3129, 0.348), (-0.09926, 0.3426, 0.3538), (0.0002212, 0.2957, 0.1443), (-0.6636, 0.5915, 1.391), (-0.6761, 0.7369, 1.534), (-0.2711, 0.4623, 1.567), (-0.2067, 0.4833, 1.339), (-0.5092, 0.4651, 1.286), (-0.6432, 0.6729, 1.609), (-0.5395, 0.566, 1.642), (-0.1882, 0.4982, 1.407), (-0.4135, 0.4835, 1.603), (-0.5923, 0.6483, 1.543), (-0.5226, 0.5273, 1.586), (-0.3358, 0.4752, 1.531), (-0.2577, 0.4765, 1.398), (-0.5685, 0.6057, 1.471), (-0.492, 0.5273, 1.414), (-0.4253, 0.4862, 1.568), (-0.6352, 0.7947, 1.563), (-0.5226, 0.6091, 1.656), (-0.2256, 0.5457, 1.57), (-0.1047, 0.5664, 1.312), (-0.5967, 0.7232, 1.437), (-0.4734, 0.5951, 1.337), (-0.3704, 0.5451, 1.628), (-0.6497, 0.6919, 1.536), (-0.2186, 0.4916, 1.353), (-0.5322, 0.5381, 1.619), (-0.2069, 0.4917, 1.393), (-0.4112, 0.4745, 1.589), (-0.6223, 0.5962, 1.414), (-0.2928, 0.465, 1.553), (-0.5041, 0.523, 1.331), (-0.6238, 0.6606, 1.576), (-0.4004, 0.5095, 0.6152), (-0.348, 0.4289, 1.164), (-0.403, 0.3929, 0.9824), (-0.4881, 0.7298, 0.3244), (-0.3323, 0.4573, 1.367), (-0.3324, 0.4547, 1.386), (-0.4421, 0.6149, 0.4704), (-0.5646, 0.9641, 0.46), (-0.3328, 0.441, 1.292), (-0.3585, 0.4738, 1.404), (-0.2627, 0.578, 1.321), (-0.328, 0.4626, 1.332), (0.004221, 0.2901, 0.5318), (-0.1878, 0.4177, 0.5276), (-0.2541, 0.4496, 0.529), (-0.2605, 0.4516, 0.5115), (-0.09519, 0.3835, 0.5997), (-0.1439, 0.4243, 0.6057), (-0.1862, 0.4299, 0.4806), (0.0, 0.3881, 0.4605), (-0.1147, 0.4092, 0.4731), (0.0, 0.3497, 0.5859), (-0.1737, 0.4506, 0.6046), (-0.2549, 0.5651, 0.6101), (-0.2749, 0.5354, 0.5133), (-0.08413, 0.4034, 0.794), (-0.1395, 0.455, 0.8148), (-0.2241, 0.5987, 0.3568), (0.0, 0.4432, 0.3582), (-0.08101, 0.4961, 0.3706), (0.0, 0.4016, 0.7307), (-0.2412, 0.5968, 0.8127), (-0.3479, 0.7497, 0.6924), (-0.3398, 0.7341, 0.4488), (-0.08334, 0.7617, 0.8551), (-0.176, 0.7519, 0.8509), (-0.2331, 0.7815, 0.3834), (0.0, 0.7596, 0.3854), (-0.09382, 0.7711, 0.3876), (0.0, 0.7345, 0.8625), (-0.2502, 0.7823, 0.8473), (-0.3569, 0.7966, 0.7212), (-0.3488, 0.795, 0.4774), (0.0, 0.7617, 0.5347), (0.0, 0.7621, 0.7142), (-0.09229, 0.7723, 0.5123), (-0.0938, 0.7697, 0.7211), (-0.1901, 0.3813, 0.3962), (-0.1212, 0.3604, 0.2763), (-0.1672, 0.3518, 0.4706), (-0.1399, 0.3568, 0.5061), (-0.1463, 0.4091, 0.5145), (0.0, 0.3108, 0.2388), (-0.1513, 0.4193, 0.4764), (-0.1544, 0.5487, 0.3635), (-0.1672, 0.7741, 0.3722), (-0.2238, 0.7821, 0.4884), (-0.2287, 0.7821, 0.7178), (-0.8923, 1.404, 0.9319), (-1.076, 1.47, 1.516), (-0.9876, 1.484, 1.212), (-0.7952, 1.02, 1.092), (-0.8168, 1.04, 1.384), (-0.8535, 1.13, 1.041), (-0.8981, 1.3, 1.168), (-0.9174, 1.264, 1.013), (-0.927, 1.302, 1.344), (-0.8322, 1.149, 1.267), (-0.8542, 1.127, 1.127), (-0.7291, 1.078, 0.8518), (-0.6159, 1.093, 0.7177), (-0.6504, 1.095, 0.8307), (-0.7436, 1.121, 1.446), (-0.7484, 1.129, 1.378), (-0.8569, 1.42, 0.9447), (-1.024, 1.5, 1.532), (-0.9492, 1.507, 1.23), (-0.6893, 1.182, 1.183), (-0.9322, 1.388, 1.38), (-0.7475, 1.215, 1.174), (-0.8745, 1.379, 1.214), (-0.7887, 1.213, 1.315), (-0.8314, 1.348, 1.055), (-0.7213, 1.186, 1.004), (-0.6674, 1.212, 1.184), (-1.072, 1.222, 1.689), (-1.008, 1.312, 1.656), (-0.8118, 1.216, 0.9897), (-0.7981, 1.187, 0.7133), (-0.7816, 1.204, 0.8062), (-0.8138, 1.283, 1.197), (-0.8859, 1.297, 1.395), (-0.7808, 1.253, 1.013), (-0.8746, 1.187, 0.9529), (-0.8704, 1.205, 1.335), (0.0, 1.473, 2.832), (0.0, 1.692, 2.79), (0.0, 1.866, 2.671), (0.0, 2.097, 2.481), (0.0, 2.263, 2.237), (0.0, 2.337, 1.895), (0.0, 2.267, 1.373), (-0.1571, 1.418, 2.831), (-0.2774, 1.577, 2.783), (-0.3723, 1.715, 2.652), (-0.4403, 1.92, 2.447), (-0.4815, 2.067, 2.185), (-0.4901, 2.134, 1.839), (-0.4543, 2.082, 1.344), (0.0, 0.8417, 2.834), (-0.3842, 1.88, 0.8913), (-0.2735, 0.8875, 2.784), (-0.4986, 0.9556, 2.689), (-0.6534, 1.085, 2.53), (-0.7656, 1.228, 2.314), (-0.8047, 1.368, 2.06), (-0.8024, 1.436, 1.638), (0.0, 0.7188, 0.1042), (-0.5391, 1.057, 0.469), (0.001283, 0.4174, 0.08964), (-0.1209, 0.4921, 0.1084), (-0.3021, 0.9337, 0.1927), (-0.1802, 0.8579, -0.08037), (-0.415, 1.066, 0.1856), (-0.2907, 0.9079, -0.01201), (-0.201, 0.9205, 0.07941), (-0.5508, 1.232, 0.5065), (-0.4945, 1.221, 0.2441), (-0.31, 1.634, 0.5389), (-0.2674, 1.545, 0.2642), (0.0, 1.707, 0.5069), (0.0, 1.614, 0.2302), (-0.3983, 0.9812, -0.1985), (-0.2888, 0.8015, -0.3539), (-0.1719, 0.8814, 0.1556), (-0.4624, 1.18, -0.01527), (-0.251, 1.532, -0.01884), (0.0, 1.603, -0.01342), (-0.5826, 1.3, 0.67), (-0.6808, 1.457, 1.194), (0.0, 2.014, 0.8769), (-0.8145, 1.087, 1.937), (-0.7605, 0.9924, 2.2), (-0.631, 0.8289, 2.435), (-0.4742, 0.6894, 2.59), (-0.2392, 0.5418, 2.604), (0.0, 0.4733, 2.628), (-0.4071, 0.9175, -0.5338), (-0.2012, 0.7549, -0.6237), (0.0, 0.8013, 0.06327), (-0.6184, 1.185, -0.2475), (-0.3198, 1.594, -0.07518), (0.0, 1.688, -0.1037), (-0.1654, 0.8416, -0.2795), (-0.1544, 0.7798, -0.4462), (0.0, 0.7867, -0.7452), (0.0, 0.9073, -0.4727), (0.0, 0.8335, -0.1241), (0.0, 0.8668, -0.2609), (0.0, 0.8127, -0.0003939), (-0.5529, 0.9763, -0.7846), (-0.4487, 0.7503, -0.71), (-0.838, 1.245, -0.3888), (-4.015, 1.301, -1.249), (0.0, 0.6565, -0.7322), (-0.208, 0.1055, -2.526), (-0.2191, 1.921, -2.377), (-1.058, 0.3861, -2.694), (0.0, 1.769, -0.1817), (-1.008, 1.701, -0.3082), (-1.264, 0.7777, -0.9313), (0.0, 1.913, -1.306), (-1.477, 1.741, -1.806), (-0.954, 0.5704, -1.306), (0.0, 1.876, -2.224), (-1.418, 0.9225, -2.53), (0.0, 1.849, -0.4749), (-0.433, 1.912, -1.378), (-1.395, 1.815, -0.4013), (-1.44, 0.8033, -1.797), (-0.9209, 0.3614, -2.252), (-1.437, 1.043, -2.19), (-0.9988, 1.48, -2.334), (-0.4288, 0.2315, -2.326), (-0.552, 0.4593, -1.301), (-0.4612, 0.3345, -1.912), (-0.1615, 0.2912, -1.827), (-1.008, 0.5049, -1.89), (-0.3691, 0.5486, -0.9842), (0.0, 0.1166, -2.68), (0.0, 0.7141, -0.9568), (0.0, 0.2926, -1.798), (-1.529, 1.016, -5.775), (-0.5741, 1.634, -0.1362), (-0.2365, 1.806, -0.4271), (-0.8416, 1.366, -3.556), (-0.3043, 1.655, -3.655), (0.0, 1.518, -3.556), (0.0, 0.1564, -3.463), (-0.9386, 1.424, -2.907), (-0.2589, 1.79, -2.85), (0.0, 1.738, -2.855), (-0.9696, 0.352, -3.255), (-0.3126, 0.2121, -3.42), (-1.31, 0.9253, -3.186), (-0.991, 1.107, -0.6507), (-1.316, 1.027, -0.5425), (-1.165, 1.289, -0.3393), (-1.388, 1.339, -0.3072), (-4.649, 1.253, -1.249), (-4.312, 1.235, -1.27), (-3.664, 1.384, -1.217), (-1.332, 0.9584, -3.589), (-1.445, 0.8907, -0.8768), (-1.564, 0.9078, -1.236), (-0.3411, 1.862, -0.9335), (0.0, 1.883, -0.9172), (-1.814, 1.64, -1.479), (-1.4, 0.9883, -1.673), (-1.422, 1.003, -1.325), (-1.518, 1.362, -1.732), (-1.54, 1.147, -1.406), (-1.474, 1.116, -1.809), (-1.604, 1.413, -1.496), (-1.739, 1.777, -0.4157), (-3.632, 1.483, -0.5776), (-1.743, 1.437, -0.3496), (-1.674, 1.174, -0.5142), (-1.865, 2.035, -0.8804), (-1.462, 1.967, -0.8876), (-2.226, 1.073, -0.6956), (-2.069, 1.229, -0.5668), (-2.141, 1.759, -0.5102), (-2.245, 2.037, -0.7868), (-2.444, 1.467, -0.3817), (-4.323, 1.45, -0.5641), (-2.118, 1.542, -0.3528), (-4.593, 1.459, -0.6177), (-1.926, 1.016, -1.017), (-1.913, 1.269, -1.281), (-2.099, 1.706, -1.181), (-1.805, 1.119, -1.224), (-1.953, 1.448, -1.341), (-2.212, 1.367, -1.378), (-4.637, 1.29, -0.5996), (-4.21, 1.825, -0.7216), (-4.063, 0.9506, -1.079), (-4.102, 1.575, -1.232), (-2.447, 1.073, -0.7927), (-2.317, 1.016, -1.131), (-2.388, 2.034, -1.086), (-2.429, 1.943, -0.7635), (-2.732, 1.475, -0.3633), (-4.021, 1.47, -0.547), (-2.498, 1.32, -1.345), (-3.681, 1.761, -1.198), (-3.635, 1.834, -0.5864), (-3.646, 1.008, -1.237), (-3.629, 1.132, -0.5688), (-4.004, 1.445, -1.264), (-4.255, 0.9653, -1.016), (-4.306, 1.275, -0.5393), (-4.025, 1.156, -1.234), (-4.09, 1.107, -0.7249), (-4.764, 1.719, -1.179), (-4.543, 1.057, -1.25), (-4.934, 1.822, -0.8576), (-4.299, 1.108, -1.251), (-4.016, 1.629, -0.5642), (-4.027, 1.31, -0.5298), (-4.952, 0.8478, -0.8552), (-4.541, 1.833, -0.7902), (-4.815, 0.8352, -0.9991), (-4.529, 1.559, -1.257), (-4.756, 1.449, -1.247), (-4.55, 1.627, -0.6359), (-3.976, 0.9563, -1.019), (-4.056, 1.827, -0.8695), (-3.992, 1.708, -1.098), (-4.603, 1.728, -1.117), (-4.619, 1.857, -0.9344), (-4.326, 1.77, -1.081), (-4.33, 1.857, -0.9236), (-4.34, 1.625, -0.5889), (-4.455, 0.9135, -1.036), (-4.315, 1.036, -0.6869), (-4.411, 1.798, -0.7157), (-4.294, 1.041, -1.142), (-4.324, 1.362, -1.29), (-4.318, 1.556, -1.246), (-4.02, 0.9805, -0.8668), (-4.494, 0.8982, -0.8414), (-4.268, 0.986, -0.8163), (-4.538, 0.9943, -0.7634), (-4.442, 0.9459, -1.136), (-2.998, 1.374, -1.384), (-3.169, 1.547, -0.389), (-2.963, 0.9097, -1.193), (-3.022, 1.033, -0.5965), (-3.065, 2.03, -0.5336), (-2.99, 1.838, -1.16), (-0.1871, 0.604, 0.1542), (0.0006963, 0.5824, 0.1118), (0.0, 2.3, 2.066), (-0.4858, 2.1, 2.012), (-0.7964, 1.103, 1.689), (-0.8181, 1.402, 1.848), (-0.1775, 2.195, 1.362), (-0.1915, 2.258, 1.873), (-0.1881, 2.186, 2.217), (-0.172, 2.028, 2.468), (-0.1455, 1.807, 2.664), (-0.1084, 1.647, 2.788), (-0.06137, 1.452, 2.832), (-0.1069, 0.8596, 2.814), (-0.1211, 1.679, 0.5194), (-0.1045, 1.587, 0.2435), (-0.09809, 1.575, -0.01554), (-0.1501, 1.962, 0.8825), (-0.09776, 0.4993, 2.618), (-0.1249, 1.651, -0.09259), (-0.09241, 1.832, -0.4562), (-0.2243, 1.716, -0.1639), (-0.1692, 1.912, -1.334), (-0.0856, 1.893, -2.284), (-0.1189, 1.571, -3.595), (-0.1012, 1.759, -2.853), (-0.1333, 1.875, -0.9235), (-0.1898, 2.222, 2.045), (0.8211, 1.069, 1.356), (1.024, 1.402, 1.447), (0.8143, 1.055, 1.103), (0.9018, 1.351, 0.9627), (0.9482, 1.406, 1.198), (0.7724, 1.093, 0.9057), (0.9944, 1.21, 1.562), (0.8266, 1.185, 0.7989), (-0.8211, 1.069, 1.356), (-1.024, 1.402, 1.447), (-0.8143, 1.055, 1.103), (-0.9018, 1.351, 0.9627), (-0.9482, 1.406, 1.198), (-0.7724, 1.093, 0.9057), (-0.9944, 1.21, 1.562), (-0.8266, 1.185, 0.7989)], [], [(4, 18, 6, 43), (25, 26, 10, 5), (426, 8, 7, 427), (22, 24, 12, 21), (62, 37, 35, 65), (427, 7, 3, 429), (48, 43, 11, 49), (9, 26, 25, 0), (63, 41, 467, 492), (17, 13, 78, 32), (93, 92, 18, 4), (91, 94, 53, 52), (64, 45, 41, 63), (142, 136, 28, 78), (33, 34, 36, 38), (8, 19, 23, 39), (28, 23, 30, 29), (138, 137, 35, 39), (33, 38, 14, 5), (7, 44, 40, 3), (37, 8, 39, 35), (45, 472, 467, 41), (40, 465, 429, 3), (10, 22, 21, 2), (90, 94, 47, 20), (25, 5, 14, 27), (19, 31, 79, 76), (2, 33, 5, 10), (46, 4, 43, 48), (8, 37, 44, 7), (62, 11, 45, 64), (11, 436, 472, 45), (43, 471, 436, 11), (6, 421, 471, 43), (24, 42, 50, 12), (20, 47, 49, 11), (48, 49, 47, 46), (91, 93, 4, 46), (52, 53, 50, 42), (52, 42, 24, 51), (12, 50, 53, 16), (1, 54, 51, 24), (21, 34, 33, 2), (132, 127, 58, 59), (130, 128, 60, 66), (134, 132, 59, 61), (147, 134, 61, 140), (135, 129, 56, 55), (131, 133, 57, 95), (127, 135, 55, 58), (11, 62, 65, 20), (40, 63, 492, 465), (44, 64, 63, 40), (37, 62, 64, 44), (133, 130, 66, 57), (57, 66, 73, 69), (66, 60, 71, 73), (61, 59, 70, 72), (59, 58, 55, 70), (55, 56, 68, 67), (95, 57, 69, 96), (58, 55, 67, 74), (140, 61, 72, 141), (505, 75, 81, 514), (31, 508, 516, 79), (78, 28, 29, 82), (19, 8, 426, 506), (19, 506, 508, 31), (32, 78, 82, 80), (75, 505, 541, 103), (23, 19, 76, 30), (174, 32, 80, 176), (79, 516, 523, 86), (79, 86, 85, 76), (83, 519, 514, 81), (177, 176, 80, 84), (30, 76, 85, 87), (29, 30, 87, 88), (82, 29, 88, 89), (80, 82, 89, 84), (51, 54, 92, 93), (46, 47, 94, 91), (16, 53, 94, 90), (52, 51, 93, 91), (129, 131, 95, 56), (56, 95, 96, 68), (142, 78, 13, 139), (0, 25, 27, 77), (519, 83, 100, 537), (88, 87, 148, 149), (89, 88, 149, 150), (84, 89, 150, 99), (17, 32, 102, 101), (174, 75, 103, 175), (101, 102, 543, 456), (175, 103, 541, 628), (139, 13, 15, 143), (34, 21, 105, 104), (65, 35, 107, 111), (36, 34, 104, 108), (137, 36, 108, 144), (12, 16, 110, 109), (90, 20, 106, 112), (21, 12, 109, 105), (20, 65, 111, 106), (16, 90, 112, 110), (95, 119, 114, 56), (141, 72, 118, 145), (72, 70, 117, 118), (70, 55, 113, 117), (66, 116, 115, 57), (56, 114, 113, 55), (57, 115, 119, 95), (119, 126, 121, 114), (145, 118, 125, 146), (118, 117, 124, 125), (117, 113, 120, 124), (116, 123, 122, 115), (114, 121, 120, 113), (115, 122, 126, 119), (104, 105, 127, 132), (111, 107, 128, 130), (108, 104, 132, 134), (144, 108, 134, 147), (109, 110, 129, 135), (112, 106, 133, 131), (105, 109, 135, 127), (106, 111, 130, 133), (110, 112, 131, 129), (77, 27, 136, 142), (38, 36, 137, 138), (128, 147, 140, 60), (60, 140, 141, 66), (77, 142, 139, 0), (0, 139, 143, 9), (35, 137, 144, 107), (66, 141, 145, 116), (116, 145, 146, 123), (107, 144, 147, 128), (177, 84, 99, 178), (85, 86, 97, 98), (86, 523, 588, 97), (87, 85, 98, 148), (148, 98, 152, 155), (97, 588, 597, 151), (98, 97, 151, 152), (178, 99, 153, 179), (537, 100, 154, 595), (149, 148, 155, 156), (150, 149, 156, 157), (99, 150, 157, 153), (155, 152, 159, 162), (151, 597, 606, 158), (152, 151, 158, 159), (179, 153, 160, 180), (595, 154, 161, 604), (156, 155, 162, 163), (157, 156, 163, 164), (153, 157, 164, 160), (162, 159, 166, 169), (158, 606, 615, 165), (159, 158, 165, 166), (180, 160, 167, 181), (604, 161, 168, 613), (163, 162, 169, 170), (164, 163, 170, 171), (160, 164, 171, 167), (183, 166, 165, 173), (181, 182, 172, 168), (182, 183, 173, 172), (172, 173, 620, 619), (173, 165, 615, 620), (168, 172, 619, 613), (75, 174, 176, 81), (83, 81, 176, 177), (32, 174, 175, 102), (102, 175, 628, 543), (83, 177, 178, 100), (100, 178, 179, 154), (154, 179, 180, 161), (161, 180, 181, 168), (167, 171, 182, 181), (171, 170, 183, 182), (170, 169, 166, 183), (219, 213, 194, 189), (211, 212, 199, 188), (186, 202, 201, 185), (184, 200, 202, 186), (215, 218, 208, 200), (203, 205, 209, 197), (213, 190, 192, 220), (26, 187, 188, 10), (9, 195, 187, 26), (195, 9, 196, 197), (10, 188, 199, 198), (218, 209, 205, 216), (217, 204, 206, 216), (202, 206, 204, 201), (203, 210, 198, 199), (214, 215, 200, 184), (200, 208, 206, 202), (911, 211, 188, 905), (212, 217, 207, 199), (199, 207, 205, 203), (907, 905, 188, 187), (909, 190, 191, 908), (912, 219, 189, 910), (910, 189, 194, 907), (909, 906, 192, 190), (197, 196, 210, 203), (191, 190, 213, 219), (185, 201, 212, 211), (197, 209, 218, 215), (194, 213, 220, 193), (208, 218, 216, 206), (207, 217, 216, 205), (195, 197, 215, 214), (906, 185, 211, 911), (201, 204, 217, 212), (908, 191, 219, 912), (243, 245, 244, 242), (228, 251, 242, 244), (418, 399, 225, 394), (399, 400, 224, 225), (400, 401, 223, 224), (401, 402, 222, 223), (402, 403, 221, 222), (403, 671, 685, 404), (226, 234, 252, 227), (394, 396, 234, 226), (224, 232, 233, 225), (223, 231, 232, 224), (222, 230, 231, 223), (221, 229, 230, 222), (393, 236, 695, 878), (240, 237, 241, 238), (235, 237, 240, 239), (235, 239, 243, 242), (243, 249, 250, 245), (405, 406, 707, 706), (406, 245, 250, 407), (249, 260, 261, 250), (388, 391, 343, 344), (243, 239, 246, 249), (239, 240, 247, 246), (247, 240, 238, 262), (255, 54, 1, 254), (256, 92, 54, 255), (257, 18, 92, 256), (397, 408, 716, 677), (253, 254, 1, 24), (143, 235, 196, 9), (196, 235, 242, 251), (408, 405, 706, 716), (231, 255, 254, 232), (230, 256, 255, 231), (229, 257, 256, 230), (404, 409, 257, 229), (233, 232, 254, 253), (395, 198, 234, 396), (398, 226, 227, 397), (407, 250, 261, 410), (261, 260, 266, 289), (388, 344, 340, 390), (249, 246, 258, 260), (246, 247, 259, 258), (259, 247, 262, 263), (456, 695, 236, 101), (259, 263, 732, 731), (735, 733, 238, 241), (733, 734, 262, 238), (734, 732, 263, 262), (725, 735, 241, 248), (258, 259, 265, 264), (259, 731, 740, 265), (277, 271, 300, 301), (260, 258, 264, 266), (278, 270, 275, 280), (412, 289, 290, 411), (413, 276, 269, 414), (284, 285, 268, 282), (278, 286, 279, 270), (293, 294, 269, 281), (279, 282, 268, 270), (272, 274, 286, 278), (286, 284, 282, 279), (274, 283, 284, 286), (296, 268, 765, 774), (416, 777, 750, 414), (272, 287, 283, 274), (283, 287, 285, 284), (285, 287, 766, 767), (268, 285, 767, 765), (293, 281, 275, 297), (297, 305, 291, 293), (291, 292, 294, 293), (415, 773, 777, 416), (275, 270, 295, 297), (270, 268, 296, 295), (410, 261, 289, 412), (264, 272, 299, 298), (740, 766, 287, 265), (265, 287, 272, 264), (387, 346, 342, 392), (298, 299, 301, 300), (266, 300, 271, 289), (316, 277, 301, 318), (387, 389, 341, 346), (266, 264, 298, 300), (349, 304, 267, 354), (272, 278, 307, 306), (413, 747, 792, 417), (269, 276, 273, 281), (307, 278, 310, 311), (280, 273, 312, 314), (278, 280, 314, 310), (273, 309, 315, 312), (313, 311, 310, 314), (417, 792, 752, 411), (331, 334, 332, 335), (326, 325, 324, 328), (299, 319, 318, 301), (359, 303, 302, 357), (272, 306, 319, 299), (289, 271, 277, 321), (309, 273, 321, 320), (320, 321, 277, 316), (319, 306, 322, 323), (320, 316, 324, 325), (316, 318, 328, 324), (322, 326, 328, 323), (354, 267, 303, 359), (318, 319, 323, 328), (325, 326, 344, 343), (348, 317, 345, 360), (307, 330, 322, 306), (309, 320, 325, 332), (289, 321, 308, 290), (308, 321, 273, 276), (313, 315, 334, 331), (330, 333, 331, 335), (334, 315, 309, 332), (307, 311, 333, 330), (342, 346, 335, 332), (311, 313, 331, 333), (322, 330, 341, 340), (375, 327, 329, 367), (360, 345, 327, 375), (326, 322, 340, 344), (347, 348, 369, 370), (332, 325, 343, 342), (350, 382, 355, 361), (346, 341, 330, 335), (338, 354, 359, 379), (363, 367, 358, 372), (355, 382, 384, 377), (349, 354, 338, 368), (361, 355, 377, 353), (373, 374, 372, 371), (383, 376, 364, 362), (350, 349, 368, 382), (370, 369, 374, 373), (378, 375, 367, 363), (380, 381, 365, 366), (381, 373, 371, 365), (339, 351, 347, 370), (366, 365, 371, 356), (327, 353, 336, 329), (371, 372, 358, 356), (374, 369, 337, 378), (348, 360, 337, 369), (337, 360, 375, 378), (351, 339, 381, 380), (339, 370, 373, 381), (368, 338, 379, 352), (372, 374, 378, 363), (382, 368, 352, 384), (345, 361, 353, 327), (267, 351, 380, 303), (314, 312, 315, 313), (303, 380, 366, 302), (386, 379, 359, 357), (377, 384, 383, 385), (384, 352, 376, 383), (352, 379, 386, 376), (376, 386, 357, 364), (336, 385, 383, 362), (353, 377, 385, 336), (304, 347, 351, 267), (317, 350, 361, 345), (390, 389, 349, 350), (392, 391, 348, 347), (227, 252, 251, 228), (317, 348, 391, 388), (317, 388, 390, 350), (304, 387, 392, 347), (304, 349, 389, 387), (340, 341, 389, 390), (342, 343, 391, 392), (275, 281, 273, 280), (210, 252, 234, 198), (251, 252, 210, 196), (237, 15, 248, 241), (235, 143, 15, 237), (15, 693, 725, 248), (15, 393, 878, 693), (17, 101, 236, 393), (13, 17, 393, 15), (398, 418, 394, 226), (225, 233, 396, 394), (253, 395, 396, 233), (22, 10, 198, 395), (24, 22, 395, 253), (879, 675, 399, 418), (675, 674, 400, 399), (674, 673, 401, 400), (673, 672, 402, 401), (672, 671, 403, 402), (221, 403, 404, 229), (244, 245, 406, 405), (707, 406, 407, 713), (227, 228, 408, 397), (228, 244, 405, 408), (685, 722, 409, 404), (676, 398, 397, 677), (713, 407, 410, 728), (744, 412, 411, 752), (747, 413, 414, 750), (294, 416, 414, 269), (292, 415, 416, 294), (728, 410, 412, 744), (276, 413, 417, 308), (308, 417, 411, 290), (676, 879, 418, 398), (409, 6, 18, 257), (722, 421, 6, 409), (424, 470, 428, 442), (449, 425, 433, 450), (426, 427, 430, 431), (446, 445, 435, 448), (491, 495, 460, 462), (427, 429, 423, 430), (477, 478, 434, 470), (432, 419, 449, 450), (493, 492, 467, 468), (441, 457, 511, 437), (530, 424, 442, 529), (528, 481, 482, 531), (494, 493, 468, 474), (582, 511, 452, 576), (458, 463, 461, 459), (431, 464, 447, 443), (452, 453, 454, 447), (578, 464, 460, 577), (458, 425, 438, 463), (430, 423, 466, 473), (462, 460, 464, 431), (474, 468, 467, 472), (466, 423, 429, 465), (433, 422, 445, 446), (527, 444, 476, 531), (449, 451, 438, 425), (443, 509, 512, 455), (422, 433, 425, 458), (475, 477, 470, 424), (431, 430, 473, 462), (491, 494, 474, 434), (434, 474, 472, 436), (470, 434, 436, 471), (428, 470, 471, 421), (448, 435, 479, 469), (444, 434, 478, 476), (477, 475, 476, 478), (528, 475, 424, 530), (481, 469, 479, 482), (481, 480, 448, 469), (435, 440, 482, 479), (420, 448, 480, 483), (445, 422, 458, 459), (572, 488, 487, 567), (570, 496, 489, 568), (574, 490, 488, 572), (587, 580, 490, 574), (575, 484, 485, 569), (571, 532, 486, 573), (567, 487, 484, 575), (434, 444, 495, 491), (466, 465, 492, 493), (473, 466, 493, 494), (462, 473, 494, 491), (573, 486, 496, 570), (486, 499, 503, 496), (496, 503, 501, 489), (490, 502, 500, 488), (488, 500, 484, 487), (484, 497, 498, 485), (532, 533, 499, 486), (487, 504, 497, 484), (580, 581, 502, 490), (505, 514, 515, 507), (455, 512, 516, 508), (511, 517, 453, 452), (443, 506, 426, 431), (443, 455, 508, 506), (457, 513, 517, 511), (507, 542, 541, 505), (447, 454, 509, 443), (623, 625, 513, 457), (512, 522, 523, 516), (512, 509, 521, 522), (518, 515, 514, 519), (626, 520, 513, 625), (454, 524, 521, 509), (453, 525, 524, 454), (517, 526, 525, 453), (513, 520, 526, 517), (480, 530, 529, 483), (475, 528, 531, 476), (440, 527, 531, 482), (481, 528, 530, 480), (569, 485, 532, 571), (485, 498, 533, 532), (582, 579, 437, 511), (419, 510, 451, 449), (519, 537, 538, 518), (525, 590, 589, 524), (526, 591, 590, 525), (520, 536, 591, 526), (441, 539, 540, 457), (623, 624, 542, 507), (539, 456, 543, 540), (624, 628, 541, 542), (579, 583, 439, 437), (459, 544, 545, 445), (495, 551, 547, 460), (461, 548, 544, 459), (577, 584, 548, 461), (435, 549, 550, 440), (527, 552, 546, 444), (445, 545, 549, 435), (444, 546, 551, 495), (440, 550, 552, 527), (532, 485, 554, 559), (581, 585, 558, 502), (502, 558, 557, 500), (500, 557, 553, 484), (496, 486, 555, 556), (485, 484, 553, 554), (486, 532, 559, 555), (559, 554, 561, 566), (585, 586, 565, 558), (558, 565, 564, 557), (557, 564, 560, 553), (556, 555, 562, 563), (554, 553, 560, 561), (555, 559, 566, 562), (544, 572, 567, 545), (551, 570, 568, 547), (548, 574, 572, 544), (584, 587, 574, 548), (549, 575, 569, 550), (552, 571, 573, 546), (545, 567, 575, 549), (546, 573, 570, 551), (550, 569, 571, 552), (510, 582, 576, 451), (463, 578, 577, 461), (23, 28, 136, 39), (38, 138, 39, 14), (568, 489, 580, 587), (489, 496, 581, 580), (510, 419, 579, 582), (419, 432, 583, 579), (460, 547, 584, 577), (496, 556, 585, 581), (556, 563, 586, 585), (547, 568, 587, 584), (626, 627, 536, 520), (521, 535, 534, 522), (522, 534, 588, 523), (524, 589, 535, 521), (589, 598, 593, 535), (534, 592, 597, 588), (535, 593, 592, 534), (627, 629, 594, 536), (537, 595, 596, 538), (590, 599, 598, 589), (591, 600, 599, 590), (536, 594, 600, 591), (598, 607, 602, 593), (592, 601, 606, 597), (593, 602, 601, 592), (629, 630, 603, 594), (595, 604, 605, 596), (599, 608, 607, 598), (600, 609, 608, 599), (594, 603, 609, 600), (607, 616, 611, 602), (601, 610, 615, 606), (602, 611, 610, 601), (630, 631, 612, 603), (604, 613, 614, 605), (608, 617, 616, 607), (609, 618, 617, 608), (603, 612, 618, 609), (633, 622, 610, 611), (631, 614, 621, 632), (632, 621, 622, 633), (621, 619, 620, 622), (622, 620, 615, 610), (614, 613, 619, 621), (507, 515, 625, 623), (518, 626, 625, 515), (457, 540, 624, 623), (540, 543, 628, 624), (518, 538, 627, 626), (538, 596, 629, 627), (596, 605, 630, 629), (605, 614, 631, 630), (612, 631, 632, 618), (618, 632, 633, 617), (617, 633, 611, 616), (669, 639, 644, 663), (661, 638, 649, 662), (636, 635, 651, 652), (634, 636, 652, 650), (665, 650, 658, 668), (653, 647, 659, 655), (663, 670, 642, 640), (450, 433, 638, 637), (432, 450, 637, 645), (645, 647, 646, 432), (433, 648, 649, 638), (668, 666, 655, 659), (667, 666, 656, 654), (652, 651, 654, 656), (653, 649, 648, 660), (664, 634, 650, 665), (650, 652, 656, 658), (919, 913, 638, 661), (662, 649, 657, 667), (649, 653, 655, 657), (915, 637, 638, 913), (917, 916, 641, 640), (920, 918, 639, 669), (918, 915, 644, 639), (917, 640, 642, 914), (647, 653, 660, 646), (641, 669, 663, 640), (635, 661, 662, 651), (647, 665, 668, 659), (644, 643, 670, 663), (658, 656, 666, 668), (657, 655, 666, 667), (645, 664, 665, 647), (914, 919, 661, 635), (651, 662, 667, 654), (916, 920, 669, 641), (703, 702, 704, 705), (686, 704, 702, 714), (904, 880, 682, 885), (885, 682, 681, 886), (886, 681, 680, 887), (887, 680, 679, 888), (888, 679, 678, 889), (889, 890, 685, 671), (683, 684, 715, 692), (880, 683, 692, 882), (681, 682, 691, 690), (680, 681, 690, 689), (679, 680, 689, 688), (678, 679, 688, 687), (877, 878, 695, 696), (700, 698, 701, 697), (694, 699, 700, 697), (694, 702, 703, 699), (703, 705, 712, 711), (891, 706, 707, 892), (892, 893, 712, 705), (711, 712, 727, 726), (872, 828, 827, 875), (703, 711, 708, 699), (699, 708, 709, 700), (709, 729, 698, 700), (719, 718, 420, 483), (720, 719, 483, 529), (721, 720, 529, 442), (883, 677, 716, 894), (717, 448, 420, 718), (583, 432, 646, 694), (646, 714, 702, 694), (894, 716, 706, 891), (689, 690, 718, 719), (688, 689, 719, 720), (687, 688, 720, 721), (890, 687, 721, 895), (691, 717, 718, 690), (881, 882, 692, 648), (884, 883, 684, 683), (893, 896, 727, 712), (727, 769, 738, 726), (872, 874, 824, 828), (711, 726, 723, 708), (708, 723, 724, 709), (724, 730, 729, 709), (456, 539, 696, 695), (724, 731, 732, 730), (735, 701, 698, 733), (733, 698, 729, 734), (734, 729, 730, 732), (725, 710, 701, 735), (723, 736, 737, 724), (724, 737, 740, 731), (754, 784, 783, 745), (726, 738, 736, 723), (755, 757, 751, 743), (898, 897, 770, 769), (899, 900, 742, 753), (761, 759, 741, 762), (755, 743, 756, 763), (775, 758, 742, 776), (756, 743, 741, 759), (746, 755, 763, 749), (763, 756, 759, 761), (749, 763, 761, 760), (779, 774, 765, 741), (902, 900, 750, 777), (746, 749, 760, 764), (760, 761, 762, 764), (762, 767, 766, 764), (741, 765, 767, 762), (775, 780, 751, 758), (780, 775, 771, 788), (771, 775, 776, 772), (901, 902, 777, 773), (751, 780, 778, 743), (743, 778, 779, 741), (896, 898, 769, 727), (736, 781, 782, 746), (740, 737, 764, 766), (737, 736, 746, 764), (871, 876, 826, 830), (781, 783, 784, 782), (738, 769, 745, 783), (800, 802, 784, 754), (871, 830, 825, 873), (738, 783, 781, 736), (833, 838, 739, 787), (746, 789, 790, 755), (899, 903, 792, 747), (742, 758, 748, 753), (790, 795, 794, 755), (757, 798, 796, 748), (755, 794, 798, 757), (748, 796, 799, 793), (797, 798, 794, 795), (903, 897, 752, 792), (815, 819, 816, 818), (810, 812, 808, 809), (782, 784, 802, 803), (843, 841, 785, 786), (746, 782, 803, 789), (769, 805, 754, 745), (793, 804, 805, 748), (804, 800, 754, 805), (803, 807, 806, 789), (804, 809, 808, 800), (800, 808, 812, 802), (806, 807, 812, 810), (838, 843, 786, 739), (802, 812, 807, 803), (809, 827, 828, 810), (832, 844, 829, 801), (790, 789, 806, 814), (793, 816, 809, 804), (769, 770, 791, 805), (791, 753, 748, 805), (797, 815, 818, 799), (814, 819, 815, 817), (818, 816, 793, 799), (790, 814, 817, 795), (826, 816, 819, 830), (795, 817, 815, 797), (806, 824, 825, 814), (859, 851, 813, 811), (844, 859, 811, 829), (810, 828, 824, 806), (831, 854, 853, 832), (816, 826, 827, 809), (834, 845, 839, 866), (830, 819, 814, 825), (822, 863, 843, 838), (847, 856, 842, 851), (839, 861, 868, 866), (833, 852, 822, 838), (845, 837, 861, 839), (857, 855, 856, 858), (867, 846, 848, 860), (834, 866, 852, 833), (854, 857, 858, 853), (862, 847, 851, 859), (864, 850, 849, 865), (865, 849, 855, 857), (823, 854, 831, 835), (850, 840, 855, 849), (811, 813, 820, 837), (855, 840, 842, 856), (858, 862, 821, 853), (832, 853, 821, 844), (821, 862, 859, 844), (835, 864, 865, 823), (823, 865, 857, 854), (852, 836, 863, 822), (856, 847, 862, 858), (866, 868, 836, 852), (829, 811, 837, 845), (739, 786, 864, 835), (798, 797, 799, 796), (786, 785, 850, 864), (870, 841, 843, 863), (861, 869, 867, 868), (868, 867, 860, 836), (836, 860, 870, 863), (860, 848, 841, 870), (820, 846, 867, 869), (837, 820, 869, 861), (787, 739, 835, 831), (801, 829, 845, 834), (874, 834, 833, 873), (876, 831, 832, 875), (684, 686, 714, 715), (801, 872, 875, 832), (801, 834, 874, 872), (787, 831, 876, 871), (787, 871, 873, 833), (824, 874, 873, 825), (826, 876, 875, 827), (751, 757, 748, 758), (660, 648, 692, 715), (714, 646, 660, 715), (697, 701, 710, 439), (694, 697, 439, 583), (439, 710, 725, 693), (439, 693, 878, 877), (441, 877, 696, 539), (437, 439, 877, 441), (884, 683, 880, 904), (682, 880, 882, 691), (717, 691, 882, 881), (446, 881, 648, 433), (448, 717, 881, 446), (879, 904, 885, 675), (675, 885, 886, 674), (674, 886, 887, 673), (673, 887, 888, 672), (672, 888, 889, 671), (678, 687, 890, 889), (704, 891, 892, 705), (707, 713, 893, 892), (684, 883, 894, 686), (686, 894, 891, 704), (685, 890, 895, 722), (676, 677, 883, 884), (713, 728, 896, 893), (744, 752, 897, 898), (747, 750, 900, 899), (776, 742, 900, 902), (772, 776, 902, 901), (728, 744, 898, 896), (753, 791, 903, 899), (791, 770, 897, 903), (676, 884, 904, 879), (895, 721, 442, 428), (722, 895, 428, 421), (220, 911, 905, 193), (194, 193, 905, 907), (186, 909, 908, 184), (214, 912, 910, 195), (195, 910, 907, 187), (186, 185, 906, 909), (192, 906, 911, 220), (184, 908, 912, 214), (670, 643, 913, 919), (644, 915, 913, 643), (636, 634, 916, 917), (664, 645, 918, 920), (645, 637, 915, 918), (636, 917, 914, 635), (642, 670, 919, 914), (634, 664, 920, 916), (39, 136, 27, 14), (464, 438, 451, 576), (463, 438, 464, 578), (447, 464, 576, 452)])
me_cube_004.polygons.foreach_set('use_smooth', [True] * 894)
me_cube_004.polygons.foreach_set('material_index', [0, 0, 0, 0, 0, 0, 0, 0, 0, 0, 0, 1, 0, 0, 0, 0, 0, 0, 0, 0, 0, 0, 0, 0, 0, 0, 0, 0, 0, 0, 0, 0, 0, 0, 0, 0, 1, 0, 1, 0, 0, 0, 0, 0, 0, 0, 0, 0, 0, 0, 0, 0, 0, 0, 0, 1, 1, 0, 0, 1, 1, 1, 0, 0, 0, 0, 0, 0, 0, 0, 0, 0, 0, 0, 0, 0, 0, 0, 0, 0, 0, 1, 0, 0, 0, 1, 0, 0, 0, 0, 0, 0, 0, 0, 0, 0, 0, 0, 0, 0, 0, 0, 0, 0, 0, 0, 1, 0, 0, 0, 1, 1, 1, 0, 0, 0, 0, 0, 0, 0, 0, 0, 0, 0, 0, 0, 0, 0, 0, 0, 0, 0, 0, 0, 0, 0, 0, 0, 0, 0, 0, 0, 0, 0, 0, 0, 0, 0, 0, 0, 0, 0, 0, 0, 0, 0, 0, 0, 0, 0, 0, 0, 0, 0, 0, 0, 0, 0, 0, 0, 0, 0, 0, 0, 0, 0, 0, 0, 0, 0, 0, 0, 0, 0, 0, 0, 0, 0, 0, 0, 0, 0, 0, 0, 0, 0, 0, 0, 0, 0, 0, 0, 0, 0, 0, 0, 0, 0, 0, 0, 0, 0, 0, 0, 0, 0, 0, 0, 0, 0, 0, 0, 0, 0, 0, 0, 0, 0, 0, 0, 0, 0, 0, 0, 0, 0, 0, 0, 0, 0, 0, 0, 0, 0, 0, 0, 0, 0, 0, 0, 0, 0, 0, 0, 0, 0, 0, 0, 0, 0, 0, 0, 0, 0, 0, 0, 0, 0, 0, 0, 0, 0, 0, 0, 0, 0, 0, 0, 0, 0, 0, 0, 0, 0, 0, 0, 0, 0, 0, 0, 0, 0, 0, 0, 0, 0, 0, 0, 0, 0, 0, 0, 0, 0, 0, 0, 0, 0, 0, 0, 0, 0, 0, 0, 0, 0, 0, 0, 0, 0, 0, 0, 0, 0, 0, 0, 0, 0, 0, 0, 0, 0, 0, 0, 0, 0, 0, 0, 0, 0, 0, 0, 0, 0, 0, 0, 0, 0, 0, 0, 0, 0, 0, 0, 0, 0, 0, 0, 0, 0, 0, 0, 0, 0, 0, 0, 0, 0, 0, 0, 0, 0, 0, 0, 0, 0, 0, 0, 0, 0, 0, 0, 0, 0, 0, 0, 0, 0, 0, 0, 0, 0, 0, 0, 0, 0, 0, 0, 0, 0, 0, 0, 0, 0, 0, 0, 0, 0, 0, 0, 0, 0, 0, 0, 0, 0, 0, 0, 0, 0, 0, 0, 0, 0, 0, 0, 0, 0, 0, 0, 0, 0, 0, 0, 0, 0, 0, 0, 0, 0, 0, 0, 0, 0, 0, 0, 0, 1, 0, 0, 0, 0, 0, 0, 0, 0, 0, 0, 0, 0, 0, 0, 0, 0, 0, 0, 0, 0, 0, 0, 0, 0, 1, 0, 1, 0, 0, 0, 0, 0, 0, 0, 0, 0, 0, 0, 0, 0, 0, 0, 0, 1, 1, 0, 0, 1, 1, 1, 0, 0, 0, 0, 0, 0, 0, 0, 0, 0, 0, 0, 0, 0, 0, 0, 0, 0, 0, 1, 0, 0, 0, 1, 0, 0, 0, 0, 0, 0, 0, 0, 0, 0, 0, 0, 0, 0, 0, 0, 0, 0, 0, 0, 1, 0, 0, 0, 1, 1, 1, 0, 0, 0, 0, 0, 0, 0, 0, 0, 0, 0, 0, 0, 0, 0, 0, 0, 0, 0, 0, 0, 0, 0, 0, 0, 0, 0, 0, 0, 0, 0, 0, 0, 0, 0, 0, 0, 0, 0, 0, 0, 0, 0, 0, 0, 0, 0, 0, 0, 0, 0, 0, 0, 0, 0, 0, 0, 0, 0, 0, 0, 0, 0, 0, 0, 0, 0, 0, 0, 0, 0, 0, 0, 0, 0, 0, 0, 0, 0, 0, 0, 0, 0, 0, 0, 0, 0, 0, 0, 0, 0, 0, 0, 0, 0, 0, 0, 0, 0, 0, 0, 0, 0, 0, 0, 0, 0, 0, 0, 0, 0, 0, 0, 0, 0, 0, 0, 0, 0, 0, 0, 0, 0, 0, 0, 0, 0, 0, 0, 0, 0, 0, 0, 0, 0, 0, 0, 0, 0, 0, 0, 0, 0, 0, 0, 0, 0, 0, 0, 0, 0, 0, 0, 0, 0, 0, 0, 0, 0, 0, 0, 0, 0, 0, 0, 0, 0, 0, 0, 0, 0, 0, 0, 0, 0, 0, 0, 0, 0, 0, 0, 0, 0, 0, 0, 0, 0, 0, 0, 0, 0, 0, 0, 0, 0, 0, 0, 0, 0, 0, 0, 0, 0, 0, 0, 0, 0, 0, 0, 0, 0, 0, 0, 0, 0, 0, 0, 0, 0, 0, 0, 0, 0, 0, 0, 0, 0, 0, 0, 0, 0, 0, 0, 0, 0, 0, 0, 0, 0, 0, 0, 0, 0, 0, 0, 0, 0, 0, 0, 0, 0, 0, 0, 0, 0, 0, 0, 0, 0, 0, 0, 0, 0, 0, 0, 0, 0, 0, 0, 0, 0, 0, 0, 0, 0, 0, 0, 0, 0, 0, 0, 0, 0, 0, 0, 0, 0, 0, 0, 0, 0, 0, 0, 0, 0, 0, 0, 0, 0, 0, 0, 0, 0, 0, 0, 0, 0, 0, 0, 0, 0, 0, 0, 0, 0, 0, 0, 0, 0, 0, 0, 0, 0, 0, 0, 0, 0, 0, 0, 0, 0, 0, 0, 0, 0, 0, 0, 0, 0, 0, 0, 0, 0, 0, 0])
_k = set([(0, 139), (5, 10), (5, 14), (7, 44), (13, 17), (13, 139), (17, 101), (81, 514), (85, 86), (85, 87), (86, 523), (87, 88), (97, 98), (97, 588), (98, 148), (101, 456), (148, 149), (194, 213), (194, 907), (419, 579), (425, 433), (425, 438), (430, 473), (437, 441), (437, 579), (441, 539), (456, 539), (514, 515), (521, 522), (521, 524), (522, 523), (524, 525), (534, 535), (534, 588), (535, 589), (589, 590), (905, 911), (906, 909), (906, 911), (908, 909), (908, 912)])
me_cube_004.attributes.new('sharp_edge', 'BOOLEAN', 'EDGE').data.foreach_set('value', [ (min(e.vertices), max(e.vertices)) in _k for e in me_cube_004.edges])
_k = {(427, 429): 1.0, (3, 429): 1.0, (5, 10): 1.0, (467, 472): 1.0, (3, 7): 1.0, (10, 26): 1.0, (101, 456): 0.74902, (465, 492): 1.0, (7, 427): 0.58824, (429, 465): 1.0, (7, 44): 0.67843, (4, 46): 0.45882, (48, 49): 1.0, (47, 49): 1.0, (46, 48): 1.0, (50, 53): 1.0, (42, 50): 1.0, (46, 91): 1.0, (13, 17): 0.74902, (13, 139): 0.74902, (42, 52): 1.0, (53, 94): 1.0, (55, 58): 1.0, (57, 95): 1.0, (55, 56): 1.0, (60, 66): 1.0, (467, 492): 1.0, (57, 66): 1.0, (67, 74): 1.0, (69, 96): 1.0, (67, 68): 1.0, (55, 70): 1.0, (70, 72): 1.0, (71, 73): 1.0, (69, 73): 1.0, (57, 69): 1.0, (60, 71): 1.0, (55, 67): 1.0, (56, 68): 1.0, (58, 74): 1.0, (66, 141): 1.0, (9, 26): 1.0, (52, 91): 1.0, (47, 94): 1.0, (56, 95): 1.0, (68, 96): 1.0, (95, 96): 1.0, (17, 101): 0.74902, (115, 119): 1.0, (113, 114): 1.0, (115, 116): 1.0, (113, 117): 1.0, (117, 118): 1.0, (116, 145): 1.0, (114, 119): 1.0, (95, 119): 1.0, (56, 114): 1.0, (66, 116): 1.0, (55, 113): 1.0, (57, 115): 1.0, (72, 141): 1.0, (118, 145): 1.0, (194, 213): 1.0, (423, 429): 1.0, (425, 433): 1.0, (423, 430): 1.0, (433, 450): 1.0, (456, 539): 0.74902, (427, 430): 0.58824, (430, 473): 0.67843, (424, 475): 0.32941, (477, 478): 1.0, (476, 478): 1.0, (475, 477): 1.0, (479, 482): 1.0, (469, 479): 1.0, (475, 528): 1.0, (437, 441): 0.74902, (437, 579): 0.74902, (469, 481): 1.0, (482, 531): 1.0, (484, 487): 1.0, (486, 532): 1.0, (484, 485): 1.0, (486, 496): 1.0, (497, 504): 1.0, (499, 533): 1.0, (497, 498): 1.0, (484, 500): 1.0, (500, 502): 1.0, (501, 503): 1.0, (499, 503): 1.0, (486, 499): 1.0, (496, 503): 1.0, (484, 497): 1.0, (485, 498): 1.0, (487, 504): 1.0, (496, 581): 1.0, (432, 450): 1.0, (481, 528): 1.0, (476, 531): 1.0, (485, 532): 1.0, (498, 533): 1.0, (532, 533): 1.0, (441, 539): 0.74902, (555, 559): 1.0, (553, 554): 1.0, (555, 556): 1.0, (553, 557): 1.0, (557, 558): 1.0, (556, 585): 1.0, (554, 559): 1.0, (496, 556): 1.0, (502, 558): 1.0, (500, 557): 1.0, (484, 553): 1.0, (486, 555): 1.0, (502, 581): 1.0, (558, 585): 1.0, (581, 585): 1.0, (439, 710): 0.74902, (194, 907): 1.0}
me_cube_004.attributes.new('crease_edge', 'FLOAT', 'EDGE').data.foreach_set('value', [_k.get((min(e.vertices), max(e.vertices)), 0.0) for e in me_cube_004.edges])
me_cube_004.materials.append(mat_lapeaudejeanluc)
me_cube_004.materials.append(mat_lespoilsdejeanluc)
me_cube_004.use_remesh_preserve_volume = False
me_cube_004.use_remesh_preserve_attributes = False
me_cube_004.use_mirror_vertex_groups = False
me_cube_004.update()
me_torus = bpy.data.meshes.new('Torus')
me_torus.from_pydata([(0.6075, -0.05543, -0.3017), (0.9774, -0.05512, -0.3636), (0.3959, 0.2438, -0.1255), (0.4081, 0.2708, -0.1385), (0.0, 0.2563, -0.05431), (0.0, 0.3627, -0.1222), (0.0, -0.575, -0.6638), (0.0, -0.6989, -0.9523), (0.2996, -0.4741, -0.5659), (0.8856, 0.08465, -3.808), (0.4812, -0.9038, -1.852), (0.3333, -0.5935, -0.8096), (0.0, -1.04, -1.951), (0.0, 0.5608, -1.794), (1.087, 0.3185, -1.626), (0.7622, 0.3466, -0.2825), (0.0, 0.4773, -0.5144), (0.0, -0.8281, -1.209), (1.235, -0.1702, -1.805), (1.223, -0.06472, -0.3617), (0.462, -0.7196, -1.102), (0.0, 0.5422, -3.876), (0.0, -1.184, -3.977), (1.236, -0.2684, -3.921), (0.2804, -1.176, -3.894), (1.115, -0.5308, -1.739), (1.041, -0.6166, -3.862), (0.3082, 0.3648, -3.733), (0.4879, 0.4898, -1.686), (0.1409, 0.2007, -0.05641), (0.2032, 0.3058, -0.09837), (0.36, 0.4035, -0.4854), (1.438, 0.3288, -1.309), (1.461, 0.384, -0.3922), (1.359, 0.01638, -1.352), (1.555, 0.05265, -0.3599), (1.295, -0.3646, -1.169), (1.87, 0.3278, -1.13), (1.828, 0.3657, -0.4367), (1.932, 0.01662, -1.209), (1.879, 0.06502, -0.4081), (1.939, -0.257, -1.037), (0.4641, 0.5199, -1.047), (0.0, 0.5573, -1.159), (1.025, 0.5148, -0.8167), (1.591, 0.5589, -0.7674), (1.876, 0.5055, -0.76), (0.0, -0.9884, -1.562), (0.4695, -0.8133, -1.441), (1.133, -0.4316, -0.9787), (1.601, -0.2662, -0.7385), (1.956, -0.2108, -0.694), (1.137, -0.5999, -2.638), (0.0, -1.069, -2.739), (0.3903, -1.041, -2.688), (1.23, -0.2502, -2.65), (0.9469, 0.1324, -2.61), (0.0, 0.5056, -2.762), (0.4112, 0.3574, -2.655), (0.545, -0.2783, -0.4381), (0.9024, -0.7065, -1.837), (0.8092, -0.447, -0.7771), (0.6939, -1.023, -3.797), (0.7111, -0.2855, -0.6216), (0.8911, -0.5956, -1.194), (0.8093, -0.7935, -2.656), (1.255, 0.3482, -1.459), (1.246, 0.3925, -0.377), (1.37, -0.02738, -0.3635), (1.228, -0.4132, -1.381), (1.272, -0.1162, -1.522), (1.227, 0.5294, -0.7714), (1.297, -0.3604, -0.8988), (0.9378, 0.05505, -4.092), (0.0, 0.4408, -4.055), (0.0, -1.231, -4.085), (1.24, -0.3065, -4.086), (0.3839, -1.148, -4.09), (1.108, -0.6617, -4.088), (0.4125, 0.3359, -4.056), (0.8042, -0.9549, -4.09), (0.8404, 0.05673, -4.216), (0.0, 0.4338, -4.176), (0.0, -1.221, -4.173), (1.208, -0.2984, -4.266), (0.2933, -1.1, -4.196), (1.127, -0.6467, -4.243), (0.3176, 0.337, -4.188), (0.7195, -0.9062, -4.221), (1.134, -0.6082, -3.541), (0.0, -1.213, -3.54), (0.3109, -1.159, -3.476), (0.8996, 0.1037, -3.32), (0.3493, 0.3635, -3.302), (1.271, -0.2611, -3.623), (0.0, 0.474, -3.369), (0.7163, -0.868, -3.293), (0.9735, -0.6124, -3.726), (0.0, -1.136, -3.659), (0.2867, -1.057, -3.588), (0.8946, 0.09415, -3.569), (0.3287, 0.3588, -3.517), (0.7111, -0.9175, -3.547), (1.193, -0.2648, -3.795), (0.0, 0.4666, -3.599)], [], [(1, 3, 2, 0), (30, 5, 4, 29), (104, 101, 27, 21), (103, 97, 26, 23), (100, 103, 23, 9), (99, 98, 22, 24), (102, 99, 24, 62), (30, 3, 15, 31), (101, 100, 9, 27), (63, 1, 0, 59), (7, 11, 8, 6), (63, 11, 20, 61), (11, 7, 17, 20), (3, 1, 19, 15), (48, 20, 17, 47), (64, 49, 19, 61), (3, 30, 29, 2), (5, 30, 31, 16), (43, 42, 28, 13), (42, 31, 15, 44), (71, 67, 33, 45), (72, 69, 36, 50), (67, 68, 35, 33), (70, 66, 32, 34), (69, 70, 34, 36), (45, 33, 38, 46), (50, 36, 41, 51), (33, 35, 40, 38), (34, 32, 37, 39), (36, 34, 39, 41), (16, 31, 42, 43), (28, 42, 44, 14), (66, 71, 45, 32), (32, 45, 46, 37), (10, 48, 47, 12), (60, 25, 49, 64), (68, 72, 50, 35), (35, 50, 51, 40), (13, 28, 58, 57), (18, 25, 52, 55), (14, 18, 55, 56), (10, 12, 53, 54), (60, 10, 54, 65), (28, 14, 56, 58), (97, 102, 62, 26), (11, 63, 59, 8), (1, 63, 61, 19), (48, 64, 61, 20), (10, 60, 64, 48), (25, 60, 65, 52), (44, 15, 67, 71), (49, 25, 69, 72), (15, 19, 68, 67), (18, 14, 66, 70), (25, 18, 70, 69), (14, 44, 71, 66), (19, 49, 72, 68), (26, 62, 80, 78), (27, 9, 73, 79), (21, 27, 79, 74), (62, 24, 77, 80), (9, 23, 76, 73), (24, 22, 75, 77), (23, 26, 78, 76), (78, 80, 88, 86), (79, 73, 81, 87), (74, 79, 87, 82), (80, 77, 85, 88), (73, 76, 84, 81), (77, 75, 83, 85), (76, 78, 86, 84), (57, 58, 93, 95), (55, 52, 89, 94), (56, 55, 94, 92), (54, 53, 90, 91), (65, 54, 91, 96), (58, 56, 92, 93), (52, 65, 96, 89), (95, 93, 101, 104), (94, 89, 97, 103), (92, 94, 103, 100), (91, 90, 98, 99), (96, 91, 99, 102), (93, 92, 100, 101), (89, 96, 102, 97)])
me_torus.polygons.foreach_set('use_smooth', [True] * 85)
me_torus.use_remesh_preserve_volume = False
me_torus.use_remesh_preserve_attributes = False
me_torus.use_mirror_vertex_groups = False
me_torus.update()
lat_lattice_001 = bpy.data.lattices.new('Lattice.001')
lat_lattice_001.points_u = 3
lat_lattice_001.points_v = 3
lat_lattice_001.points_w = 3
lat_lattice_001.points.foreach_set('co_deform', [-0.6755, -0.46, -0.4799, 0.07278, -0.4213, -0.3802, 0.4929, -0.005905, -0.2905, -0.6653, -0.3968, -0.4753, 0.01698, -0.3397, -0.3806, 0.4403, 0.05674, -0.3163, -0.5, 0.5, -0.5, 0.0, 0.5, -0.5, 0.5, 0.5, -0.5, -0.4157, -0.3516, -0.02836, 0.04334, -0.4006, 0.06344, 0.4667, 0.2209, -0.04563, -0.4549, -0.2926, -0.02485, 0.0542, -0.2004, 0.03732, 0.5035, 0.3569, -0.03961, -0.3384, 0.5564, -0.004748, 0.0, 0.6526, 3.388e-17, 0.5, 0.5, 0.0, -0.4138, -0.4538, 0.7332, 0.1123, -0.3841, 0.6308, 0.5187, 0.02678, 0.4387, -0.3911, -0.428, 0.5706, 0.09564, -0.2458, 0.6702, 0.4522, 0.08956, 0.4059, -0.5, 0.5, 0.5, 0.0, 0.5, 0.5, 0.5, 0.5, 0.5])
lat_lattice = bpy.data.lattices.new('Lattice')
lat_lattice.points_u = 3
lat_lattice.points_v = 3
lat_lattice.points_w = 3
lat_lattice.points.foreach_set('co_deform', [-0.6755, -0.46, -0.4799, 0.07278, -0.4213, -0.3802, 0.4929, -0.005905, -0.2905, -0.6653, -0.3968, -0.4753, 0.01698, -0.3397, -0.3806, 0.4403, 0.05674, -0.3163, -0.5, 0.5, -0.5, 0.0, 0.5, -0.5, 0.5, 0.5, -0.5, -0.4157, -0.3516, -0.02836, 0.04334, -0.4006, 0.06344, 0.4667, 0.2209, -0.04563, -0.4549, -0.2926, -0.02485, 0.0542, -0.2004, 0.03732, 0.5035, 0.3569, -0.03961, -0.3384, 0.5564, -0.004748, 0.0, 0.6526, 3.388e-17, 0.5, 0.5, 0.0, -0.4138, -0.4538, 0.7332, 0.1123, -0.3841, 0.6308, 0.5187, 0.02678, 0.4387, -0.3911, -0.428, 0.5706, 0.09564, -0.2458, 0.6702, 0.4522, 0.08956, 0.4059, -0.5, 0.5, 0.5, 0.0, 0.5, 0.5, 0.5, 0.5, 0.5])

# ---- objects
ob_torus_002 = bpy.data.objects.new('Torus.002', me_torus_002)
ob_torus_001 = bpy.data.objects.new('Torus.001', me_torus_001)
ob_empty_001 = bpy.data.objects.new('Empty.001', None)
ob_lattice_001 = bpy.data.objects.new('Lattice.001', lat_lattice_001)
ob_sphere_002 = bpy.data.objects.new('Sphere.002', me_sphere_002)
ob_lattice = bpy.data.objects.new('Lattice', lat_lattice)
ob_empty = bpy.data.objects.new('Empty', None)
ob_sphere_001 = bpy.data.objects.new('Sphere.001', me_sphere_001)
ob_jeanluc_001 = bpy.data.objects.new('JeanLuc.001', me_cube_004)
ob_torus = bpy.data.objects.new('Torus', me_torus)
ob_lamp = bpy.data.objects.new('Lamp', light_lamp)
ob_camera = bpy.data.objects.new('Camera', cam_camera)

# ---- transforms, parenting, visibility, modifiers, constraints
ob_torus_002.location = (-0.001629, 1.311, 0.0883)
ob_torus_002.scale = (1.2, 1.2, 1.2)
ob_torus_002.lineart.crease_threshold = 0.0
_m = ob_torus_002.modifiers.new('Mirror', 'MIRROR')
_m.use_clip = True
ob_torus_001.location = (0.01801, 1.297, 0.1729)
ob_torus_001.scale = (1.285, 1.285, 1.285)
ob_torus_001.hide_viewport = True
ob_torus_001.lineart.crease_threshold = 0.0
_m = ob_torus_001.modifiers.new('Mirror', 'MIRROR')
_m.use_clip = True
ob_empty_001.location = (-0.2898, -2.563, 2.117)
ob_empty_001.empty_image_offset = (0.0, 0.0)
ob_empty_001.hide_render = True
ob_empty_001.lineart.crease_threshold = 0.0
ob_lattice_001.location = (-0.4159, 0.6989, 1.417)
ob_lattice_001.scale = (-0.554, 0.5543, 0.5543)
ob_lattice_001.lineart.crease_threshold = 0.0
ob_sphere_002.location = (-0.4172, 0.6842, 1.415)
ob_sphere_002.scale = (-1.158, 1.158, 1.158)
ob_sphere_002.lineart.crease_threshold = 0.0
_m = ob_sphere_002.modifiers.new('Lattice', 'LATTICE')
_m.object = ob_lattice_001
_m = ob_sphere_002.modifiers.new('Subsurf', 'SUBSURF')
_m.uv_smooth = 'PRESERVE_CORNERS'
_m.quality = 1
_m.render_levels = 1
_m.show_only_control_edges = False
_c = ob_sphere_002.constraints.new('DAMPED_TRACK'); _c.name = 'Damped Track'
_c.target = ob_empty_001
_c.track_axis = 'TRACK_NEGATIVE_Y'
ob_lattice.location = (0.4236, 0.6989, 1.417)
ob_lattice.scale = (0.5543, 0.5543, 0.5543)
ob_lattice.lineart.crease_threshold = 0.0
ob_empty.location = (-0.1891, -2.563, 2.124)
ob_empty.empty_image_offset = (0.0, 0.0)
ob_empty.hide_render = True
ob_empty.lineart.crease_threshold = 0.0
ob_sphere_001.location = (0.4223, 0.6842, 1.415)
ob_sphere_001.scale = (1.158, 1.158, 1.158)
ob_sphere_001.lineart.crease_threshold = 0.0
_m = ob_sphere_001.modifiers.new('Lattice', 'LATTICE')
_m.object = ob_lattice
_m = ob_sphere_001.modifiers.new('Subsurf', 'SUBSURF')
_m.uv_smooth = 'PRESERVE_CORNERS'
_m.quality = 1
_m.render_levels = 1
_m.show_only_control_edges = False
_c = ob_sphere_001.constraints.new('DAMPED_TRACK'); _c.name = 'Damped Track'
_c.target = ob_empty
_c.track_axis = 'TRACK_NEGATIVE_Y'
ob_jeanluc_001.location = (0.0, 0.0, 0.0)
ob_jeanluc_001.lock_rotations_4d = False
ob_jeanluc_001.empty_display_type = 'ARROWS'
ob_jeanluc_001.lineart.crease_threshold = 0.0
_vg = ob_jeanluc_001.vertex_groups.new(name='hair')
_vg = ob_jeanluc_001.vertex_groups.new(name='beard')
_m = ob_jeanluc_001.modifiers.new('EdgeSplit', 'EDGE_SPLIT')
_m.use_edge_angle = False
_m = ob_jeanluc_001.modifiers.new('Subsurf', 'SUBSURF')
_m.uv_smooth = 'PRESERVE_CORNERS'
_m.quality = 0
_m.render_levels = 0
_m.show_only_control_edges = False
_m = ob_jeanluc_001.modifiers.new('ParticleSystem 1', 'PARTICLE_SYSTEM')
_m = ob_jeanluc_001.modifiers.new('ParticleSystem 2', 'PARTICLE_SYSTEM')
ob_torus.location = (-0.001629, 1.311, 0.0883)
ob_torus.scale = (1.2, 1.2, 1.2)
ob_torus.lineart.crease_threshold = 0.0
_m = ob_torus.modifiers.new('Mirror', 'MIRROR')
_m.use_clip = True
ob_lamp.location = (1.343, -1.185, 2.995)
ob_lamp.rotation_euler = (0.4554, -0.04245, 0.6557)
ob_lamp.lock_rotations_4d = False
ob_lamp.empty_display_type = 'ARROWS'
ob_lamp.color = (0.0, 0.0, 0.0, 0.0)
ob_lamp.lineart.crease_threshold = 0.0
ob_camera.location = (6.381, -4.292, 1.149)
ob_camera.rotation_euler = (1.599, 0.01199, 0.8905)
ob_camera.lock_rotations_4d = False
ob_camera.empty_display_type = 'ARROWS'
ob_camera.color = (0.0, 0.0, 0.0, 0.0)
ob_camera.display_type = 'WIRE'
ob_camera.lineart.crease_threshold = 0.0

# ---- collection membership
col_collection_1.objects.link(ob_torus_002)
col_collection_1.objects.link(ob_torus_001)
col_collection_1.objects.link(ob_empty_001)
col_collection_1.objects.link(ob_lattice_001)
col_collection_1.objects.link(ob_sphere_002)
col_collection_1.objects.link(ob_lattice)
col_collection_1.objects.link(ob_empty)
col_collection_1.objects.link(ob_sphere_001)
col_collection_1.objects.link(ob_jeanluc_001)
col_collection_1.objects.link(ob_torus)
col_collection_1.objects.link(ob_lamp)
col_collection_1.objects.link(ob_camera)

# ---- scene / render settings (as saved in the file)
scene.camera = ob_camera
scene.frame_start = 1; scene.frame_end = 100; scene.frame_set(2)
scene.render.engine = 'CYCLES'
scene.render.resolution_percentage = 50
scene.render.dither_intensity = 0.0
scene.cycles.use_denoising = False
scene.cycles.samples = 35
scene.cycles.sampling_pattern = 'TABULATED_SOBOL'
scene.cycles.light_sampling_threshold = 0.0
scene.cycles.use_adaptive_sampling = False
scene.cycles.use_light_tree = False
scene.cycles.blur_glossy = 0.0
scene.cycles.pixel_filter_type = 'GAUSSIAN'
scene.cycles.sample_clamp_indirect = 0.0
scene.view_settings.view_transform = 'Standard'
bpy.context.view_layer.update()
